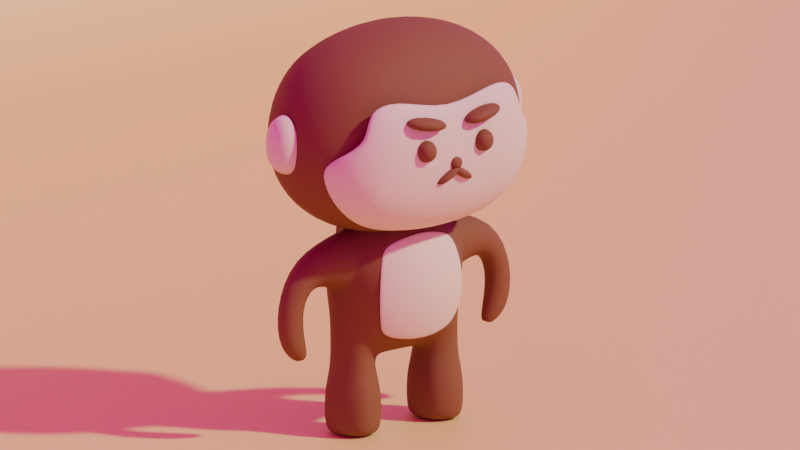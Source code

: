 # Source: mk.blend  (saved by Blender 4.0.36; exported with 4.5.12 LTS)
import bpy
from mathutils import Matrix  # noqa: F401  (used for matrix-valued properties, if any)

bpy.ops.wm.read_factory_settings(use_empty=True)
scene = bpy.context.scene
scene.name = 'Scene'

# ---- collections
col_collection = bpy.data.collections.new('Collection'); scene.collection.children.link(col_collection)

# ---- images (referenced by path relative to the original .blend; pixels are not part of the script)
import os
ASSET_DIR = os.environ.get("B2B_ASSET_DIR", "")  # directory of the original .blend (textures are referenced by path, not embedded)
HERE = os.path.dirname(os.path.abspath(__file__))  # packed textures are extracted next to this script under _unpacked/

def load_image(name, relpath, width, height, colorspace="sRGB"):
    """Load a texture the original file referenced (path relative to the .blend, or extracted next to this script)."""
    p = next((c for c in (os.path.join(HERE, relpath), os.path.join(ASSET_DIR, relpath)) if relpath and os.path.exists(c)), "")
    if p:
        img = bpy.data.images.load(p, check_existing=True)
        img.name = name
    else:  # same state as the original file: an image datablock whose file is absent (Cycles renders it pink)
        img = bpy.data.images.new(name, width, height)
        img.source = "FILE"
        img.filepath = "//" + (relpath or name)
    img.colorspace_settings.name = colorspace
    return img
img_studio_small_09_4k_exr = load_image('studio_small_09_4k.exr', 'studio_small_09_4k.exr', 1024, 1024, 'Linear Rec.709')

# ---- materials (node trees are filled in below, after node groups)
mat_materia = bpy.data.materials.new('Materia')
mat_materia.use_transparent_shadow = False
mat_material = bpy.data.materials.new('Material')
mat_material.alpha_threshold = 0.0
mat_material.use_transparent_shadow = False
mat_material.roughness = 0.5
mat_material.line_color = (0.0, 0.0, 0.0, 1.0)
mat_001 = bpy.data.materials.new('マテリアル.001')
mat_001.use_transparent_shadow = False

# ---- material node trees
mat_materia.use_nodes = True; mat_materia.node_tree.nodes.clear()
_N = mat_materia.node_tree.nodes; _L = mat_materia.node_tree.links
n0 = _N.new('ShaderNodeBsdfPrincipled'); n0.name = 'プリンシプルBSDF'; n0.location = (10, 300)
n0.inputs[0].default_value = (0.2, 0.1014, 0.03, 1.0)
n0.inputs[2].default_value = 0.7
n0.inputs[3].default_value = 1.45
n0.inputs[13].default_value = 0.2
n1 = _N.new('ShaderNodeOutputMaterial'); n1.name = 'マテリアル出力'; n1.location = (300, 300)
_L.new(n0.outputs[0], n1.inputs[0])
n1.is_active_output = True
mat_material.use_nodes = True; mat_material.node_tree.nodes.clear()
_N = mat_material.node_tree.nodes; _L = mat_material.node_tree.links
n0 = _N.new('ShaderNodeOutputMaterial'); n0.name = 'Material Output'; n0.location = (300, 300)
n1 = _N.new('ShaderNodeBsdfPrincipled'); n1.name = 'Principled BSDF'; n1.location = (10, 300)
n1.inputs[0].default_value = (0.8026, 0.719, 0.3819, 1.0)
n1.inputs[2].default_value = 0.7
n1.inputs[3].default_value = 1.45
_L.new(n1.outputs[0], n0.inputs[0])
n0.is_active_output = True
mat_001.use_nodes = True; mat_001.node_tree.nodes.clear()
_N = mat_001.node_tree.nodes; _L = mat_001.node_tree.links
n0 = _N.new('ShaderNodeBsdfPrincipled'); n0.name = 'プリンシプルBSDF'; n0.location = (10, 300)
n0.inputs[0].default_value = (0.8001, 0.6849, 0.1429, 1.0)
n0.inputs[3].default_value = 1.45
n1 = _N.new('ShaderNodeOutputMaterial'); n1.name = 'マテリアル出力'; n1.location = (300, 300)
_L.new(n0.outputs[0], n1.inputs[0])
n1.is_active_output = True

# ---- world
world_world = bpy.data.worlds.new('World'); scene.world = world_world
world_world.use_nodes = True; world_world.node_tree.nodes.clear()
_N = world_world.node_tree.nodes; _L = world_world.node_tree.links
n0 = _N.new('ShaderNodeOutputWorld'); n0.name = 'World Output'; n0.location = (300, 300)
n1 = _N.new('ShaderNodeBackground'); n1.name = 'Background'; n1.location = (10, 300)
n2 = _N.new('ShaderNodeTexEnvironment'); n2.name = '環境テクスチャ'; n2.location = (-280, 280)
n2.image = img_studio_small_09_4k_exr
_L.new(n1.outputs[0], n0.inputs[0])
_L.new(n2.outputs[0], n1.inputs[0])
n0.is_active_output = True
world_world.color = (0.05088, 0.05088, 0.05088)
world_world.use_sun_shadow = False
world_world.sun_shadow_jitter_overblur = 0.0

# ---- cameras
cam_x = bpy.data.cameras.new('カメラ')
cam_x.type = 'ORTHO'

# ---- meshes
me_cube = bpy.data.meshes.new('Cube')
me_cube.from_pydata([(0.5, 0.5, 0.5), (0.5, 0.5, -0.5), (0.5, -0.5, 0.5), (0.5, -0.5, -0.5), (0.2966, 0.5729, -0.5729), (5.588e-09, 0.6096, -0.6096), (0.5729, 0.5729, 0.2966), (0.6096, 0.6096, 1.863e-09), (0.5729, 0.5729, -0.2966), (0.5729, -0.5729, 0.2966), (0.6096, -0.6096, 1.863e-09), (0.5729, -0.5729, -0.2966), (0.2966, -0.5729, 0.5729), (-1.863e-09, -0.6096, 0.6096), (0.5729, 0.2966, 0.5729), (0.6096, -1.863e-09, 0.6096), (0.5729, -0.2966, 0.5729), (-9.313e-10, -0.6096, -0.6096), (0.2966, -0.5729, -0.5729), (1.863e-09, 0.6096, 0.6096), (0.2966, 0.5729, 0.5729), (0.5729, -0.2966, -0.5729), (0.6096, -1.863e-09, -0.6096), (0.5729, 0.2966, -0.5729), (0.3162, 0.3162, 0.729), (5.588e-09, 0.3331, 0.7818), (0.3331, -6.519e-09, 0.7818), (-6.519e-09, 8.382e-09, 0.8395), (0.3162, -0.3162, 0.729), (-1.118e-08, -0.3331, 0.7818), (0.3162, -0.729, -0.3162), (0.3331, -0.7818, -5.588e-09), (0.3162, -0.729, 0.3162), (-1.024e-08, -0.7818, -0.3331), (1.304e-08, -0.8395, 4.657e-09), (9.313e-09, -0.7818, 0.3331), (-7.451e-09, 0.3331, -0.7818), (0.3162, 0.3162, -0.729), (0.0, -5.588e-09, -0.8395), (0.3331, 5.588e-09, -0.7818), (1.49e-08, -0.3331, -0.7818), (0.3162, -0.3162, -0.729), (0.729, 0.3162, -0.3162), (0.7818, 0.3331, -7.451e-09), (0.729, 0.3162, 0.3162), (0.7818, -1.397e-08, -0.3331), (0.8395, 9.313e-09, 0.0), (0.7818, 9.313e-09, 0.3331), (0.729, -0.3162, -0.3162), (0.7818, -0.3331, 1.49e-08), (0.729, -0.3162, 0.3162), (2.142e-08, 0.7818, -0.3331), (1.304e-08, 0.8395, 7.451e-09), (-5.588e-09, 0.7818, 0.3331), (0.3162, 0.729, -0.3162), (0.3331, 0.7818, 1.49e-08), (0.3162, 0.729, 0.3162)], [], [(24, 25, 27, 26), (26, 27, 29, 28), (0, 20, 24, 14), (20, 19, 25, 24), (28, 29, 13, 12), (16, 28, 12, 2), (15, 26, 28, 16), (14, 24, 26, 15), (30, 31, 34, 33), (31, 32, 35, 34), (3, 11, 30, 18), (11, 10, 31, 30), (10, 9, 32, 31), (9, 2, 12, 32), (32, 12, 13, 35), (18, 30, 33, 17), (36, 37, 39, 38), (38, 39, 41, 40), (5, 4, 37, 36), (4, 1, 23, 37), (37, 23, 22, 39), (39, 22, 21, 41), (41, 21, 3, 18), (40, 41, 18, 17), (42, 43, 46, 45), (43, 44, 47, 46), (45, 46, 49, 48), (46, 47, 50, 49), (1, 8, 42, 23), (8, 7, 43, 42), (7, 6, 44, 43), (6, 0, 14, 44), (44, 14, 15, 47), (47, 15, 16, 50), (50, 16, 2, 9), (49, 50, 9, 10), (48, 49, 10, 11), (21, 48, 11, 3), (22, 45, 48, 21), (23, 42, 45, 22), (51, 52, 55, 54), (52, 53, 56, 55), (53, 19, 20, 56), (56, 20, 0, 6), (55, 56, 6, 7), (54, 55, 7, 8), (4, 54, 8, 1), (5, 51, 54, 4)])
me_cube.polygons.foreach_set('use_smooth', [True] * 48)
_uv = me_cube.uv_layers.new(name='UVMap')
_uv.uv.foreach_set('vector', [0.6875, 0.5625, 0.75, 0.5625, 0.75, 0.625, 0.6875, 0.625, 0.6875, 0.625, 0.75, 0.625, 0.75, 0.6875, 0.6875, 0.6875, 0.625, 0.5, 0.6875, 0.5, 0.6875, 0.5625, 0.625, 0.5625, 0.6875, 0.5, 0.75, 0.5, 0.75, 0.5625, 0.6875, 0.5625, 0.6875, 0.6875, 0.75, 0.6875, 0.75, 0.75, 0.6875, 0.75, 0.625, 0.6875, 0.6875, 0.6875, 0.6875, 0.75, 0.625, 0.75, 0.625, 0.625, 0.6875, 0.625, 0.6875, 0.6875, 0.625, 0.6875, 0.625, 0.5625, 0.6875, 0.5625, 0.6875, 0.625, 0.625, 0.625, 0.4375, 0.8125, 0.5, 0.8125, 0.5, 0.875, 0.4375, 0.875, 0.5, 0.8125, 0.5625, 0.8125, 0.5625, 0.875, 0.5, 0.875, 0.375, 0.75, 0.4375, 0.75, 0.4375, 0.8125, 0.375, 0.8125, 0.4375, 0.75, 0.5, 0.75, 0.5, 0.8125, 0.4375, 0.8125, 0.5, 0.75, 0.5625, 0.75, 0.5625, 0.8125, 0.5, 0.8125, 0.5625, 0.75, 0.625, 0.75, 0.625, 0.8125, 0.5625, 0.8125, 0.5625, 0.8125, 0.625, 0.8125, 0.625, 0.875, 0.5625, 0.875, 0.375, 0.8125, 0.4375, 0.8125, 0.4375, 0.875, 0.375, 0.875, 0.25, 0.5625, 0.3125, 0.5625, 0.3125, 0.625, 0.25, 0.625, 0.25, 0.625, 0.3125, 0.625, 0.3125, 0.6875, 0.25, 0.6875, 0.25, 0.5, 0.3125, 0.5, 0.3125, 0.5625, 0.25, 0.5625, 0.3125, 0.5, 0.375, 0.5, 0.375, 0.5625, 0.3125, 0.5625, 0.3125, 0.5625, 0.375, 0.5625, 0.375, 0.625, 0.3125, 0.625, 0.3125, 0.625, 0.375, 0.625, 0.375, 0.6875, 0.3125, 0.6875, 0.3125, 0.6875, 0.375, 0.6875, 0.375, 0.75, 0.3125, 0.75, 0.25, 0.6875, 0.3125, 0.6875, 0.3125, 0.75, 0.25, 0.75, 0.4375, 0.5625, 0.5, 0.5625, 0.5, 0.625, 0.4375, 0.625, 0.5, 0.5625, 0.5625, 0.5625, 0.5625, 0.625, 0.5, 0.625, 0.4375, 0.625, 0.5, 0.625, 0.5, 0.6875, 0.4375, 0.6875, 0.5, 0.625, 0.5625, 0.625, 0.5625, 0.6875, 0.5, 0.6875, 0.375, 0.5, 0.4375, 0.5, 0.4375, 0.5625, 0.375, 0.5625, 0.4375, 0.5, 0.5, 0.5, 0.5, 0.5625, 0.4375, 0.5625, 0.5, 0.5, 0.5625, 0.5, 0.5625, 0.5625, 0.5, 0.5625, 0.5625, 0.5, 0.625, 0.5, 0.625, 0.5625, 0.5625, 0.5625, 0.5625, 0.5625, 0.625, 0.5625, 0.625, 0.625, 0.5625, 0.625, 0.5625, 0.625, 0.625, 0.625, 0.625, 0.6875, 0.5625, 0.6875, 0.5625, 0.6875, 0.625, 0.6875, 0.625, 0.75, 0.5625, 0.75, 0.5, 0.6875, 0.5625, 0.6875, 0.5625, 0.75, 0.5, 0.75, 0.4375, 0.6875, 0.5, 0.6875, 0.5, 0.75, 0.4375, 0.75, 0.375, 0.6875, 0.4375, 0.6875, 0.4375, 0.75, 0.375, 0.75, 0.375, 0.625, 0.4375, 0.625, 0.4375, 0.6875, 0.375, 0.6875, 0.375, 0.5625, 0.4375, 0.5625, 0.4375, 0.625, 0.375, 0.625, 0.4375, 0.375, 0.5, 0.375, 0.5, 0.4375, 0.4375, 0.4375, 0.5, 0.375, 0.5625, 0.375, 0.5625, 0.4375, 0.5, 0.4375, 0.5625, 0.375, 0.625, 0.375, 0.625, 0.4375, 0.5625, 0.4375, 0.5625, 0.4375, 0.625, 0.4375, 0.625, 0.5, 0.5625, 0.5, 0.5, 0.4375, 0.5625, 0.4375, 0.5625, 0.5, 0.5, 0.5, 0.4375, 0.4375, 0.5, 0.4375, 0.5, 0.5, 0.4375, 0.5, 0.375, 0.4375, 0.4375, 0.4375, 0.4375, 0.5, 0.375, 0.5, 0.375, 0.375, 0.4375, 0.375, 0.4375, 0.4375, 0.375, 0.4375])
me_cube.materials.append(mat_materia)
me_cube.use_mirror_vertex_groups = False
me_cube.update()
me_cube_001 = bpy.data.meshes.new('Cube.001')
me_cube_001.from_pydata([(0.5, 0.5, 0.5081), (0.5, 0.5, -0.5), (0.5, -0.5, 0.5081), (0.5, -0.5, -0.5), (0.001373, 1.953e-07, 0.9917), (0.2966, 0.5729, -0.5729), (5.588e-09, 0.6096, -0.6096), (0.5729, 0.5729, 0.2966), (0.6096, 0.6096, 1.863e-09), (0.5729, 0.5729, -0.2966), (0.5729, -0.5729, 0.2966), (0.6096, -0.6096, 1.863e-09), (0.5729, -0.5729, -0.2966), (0.2966, -0.5729, 0.5946), (-1.863e-09, -0.6096, 0.6406), (0.5862, 0.2661, 0.5651), (0.5982, -1.248e-09, 0.6815), (0.5862, -0.2661, 0.5651), (-9.313e-10, -0.6096, -0.6096), (0.2966, -0.5729, -0.5729), (1.863e-09, 0.6096, 0.6406), (0.2966, 0.5729, 0.5946), (0.6068, -0.3665, -0.63), (0.6068, 0.3665, -0.63), (0.3162, 0.3162, 0.8067), (5.588e-09, 0.3331, 0.8909), (0.3331, -6.519e-09, 0.8909), (-6.519e-09, 8.382e-09, 0.9981), (0.3162, -0.3162, 0.8067), (-1.118e-08, -0.3331, 0.8909), (0.3162, -0.729, -0.3162), (0.3331, -0.7818, -5.588e-09), (0.3162, -0.729, 0.3162), (-1.024e-08, -0.7818, -0.3331), (1.304e-08, -0.8395, 4.657e-09), (9.313e-09, -0.7818, 0.3331), (-7.451e-09, 0.3331, -0.7818), (0.3756, 0.2712, -0.7529), (0.0, -5.588e-09, -0.8395), (0.3256, 1.612e-08, -0.8711), (1.49e-08, -0.3331, -0.7818), (0.3756, -0.2712, -0.7529), (0.7297, 0.2712, -0.3988), (0.7693, 0.2806, 0.04853), (0.735, 0.3863, 0.318), (0.8479, -6.65e-09, -0.3488), (0.8602, 1.175e-08, -0.04641), (0.7297, -0.2712, -0.3988), (0.7693, -0.2806, 0.04853), (0.735, -0.3863, 0.318), (2.142e-08, 0.7818, -0.3331), (1.304e-08, 0.8395, 7.451e-09), (-5.588e-09, 0.7818, 0.3331), (0.3162, 0.729, -0.3162), (0.3331, 0.7818, 1.49e-08), (0.3162, 0.729, 0.3162), (0.6068, -0.3665, -0.9227), (0.6068, 0.3665, -0.9227), (0.3756, 0.2712, -0.9227), (0.3256, 1.612e-08, -0.9227), (0.3756, -0.2712, -0.9227), (0.7297, 0.2712, -0.9227), (0.8479, -6.65e-09, -0.9227), (0.7297, -0.2712, -0.9227), (0.6111, -0.4156, -1.077), (0.6111, 0.4156, -1.077), (0.3489, 0.3075, -1.077), (0.2922, 1.828e-08, -1.077), (0.3489, -0.3075, -1.077), (0.7505, 0.3075, -1.077), (0.8846, -7.542e-09, -1.077), (0.7505, -0.3075, -1.077), (0.6158, -0.4686, -1.267), (0.6158, 0.4686, -1.267), (0.3201, 0.3468, -1.267), (0.2562, 2.061e-08, -1.267), (0.3201, -0.3468, -1.267), (0.7729, 0.3468, -1.267), (0.9241, -8.503e-09, -1.267), (0.7729, -0.3468, -1.267), (0.6158, -0.4686, -1.677), (0.6158, 0.4686, -1.677), (0.3201, 0.3468, -1.677), (0.2562, 2.061e-08, -1.677), (0.3201, -0.3468, -1.677), (0.7729, 0.3468, -1.677), (0.9241, -8.503e-09, -1.677), (0.7729, -0.3468, -1.677), (0.6002, -0.2908, -1.677), (0.6002, 0.2908, -1.677), (0.4167, 0.2152, -1.677), (0.3771, 1.279e-08, -1.677), (0.4167, -0.2152, -1.677), (0.6977, 0.2152, -1.677), (0.7915, -5.277e-09, -1.677), (0.6977, -0.2152, -1.677), (0.5747, -9.313e-10, -1.677), (0.5862, 0.2661, 0.5651), (0.5982, -1.248e-09, 0.6815), (0.5862, -0.2661, 0.5651), (0.7693, 0.2806, 0.04853), (0.735, 0.3863, 0.318), (0.8602, 1.175e-08, -0.04641), (0.7693, -0.2806, 0.04853), (0.735, -0.3863, 0.318), (1.338, 0.148, 0.4199), (1.392, 5.602e-09, 0.4565), (1.338, -0.148, 0.4199), (1.184, 0.1561, 0.1571), (1.286, 0.2149, 0.2681), (1.176, 7.311e-09, 0.08436), (1.184, -0.1561, 0.1571), (1.286, -0.2149, 0.2681), (1.584, 0.1197, -0.1502), (1.633, 1.049e-07, -0.1704), (1.584, -0.1197, -0.1502), (1.338, 0.1262, -0.1624), (1.458, 0.1738, -0.1824), (1.285, 5.872e-08, -0.1894), (1.338, -0.1262, -0.1624), (1.458, -0.1738, -0.1824), (1.527, 0.1197, -0.5904), (1.563, 1.823e-07, -0.6288), (1.527, -0.1197, -0.5904), (1.298, 0.1262, -0.5004), (1.4, 0.1738, -0.5682), (1.239, 1.117e-07, -0.5033), (1.298, -0.1262, -0.5004), (1.4, -0.1738, -0.5682), (1.333, 0.0591, -0.7602), (1.35, 1.881e-07, -0.7791), (1.333, -0.0591, -0.7602), (1.219, 0.06232, -0.7158), (1.269, 0.0858, -0.7492), (1.19, 1.533e-07, -0.7172), (1.219, -0.06232, -0.7158), (1.269, -0.0858, -0.7492), (1.273, 1.63e-07, -0.7433)], [], [(24, 25, 27, 26), (26, 27, 29, 28), (0, 21, 24, 15), (21, 20, 25, 24), (28, 29, 14, 13), (17, 28, 13, 2), (16, 26, 28, 17), (15, 24, 26, 16), (30, 31, 34, 33), (31, 32, 35, 34), (3, 12, 30, 19), (12, 11, 31, 30), (11, 10, 32, 31), (10, 2, 13, 32), (32, 13, 14, 35), (19, 30, 33, 18), (36, 37, 39, 38), (38, 39, 41, 40), (6, 5, 37, 36), (5, 1, 23, 37), (41, 22, 3, 19), (40, 41, 19, 18), (42, 43, 46, 45), (45, 46, 48, 47), (1, 9, 42, 23), (9, 8, 43, 42), (8, 7, 44, 43), (7, 0, 15, 44), (49, 17, 2, 10), (48, 49, 10, 11), (47, 48, 11, 12), (22, 47, 12, 3), (50, 51, 54, 53), (51, 52, 55, 54), (52, 20, 21, 55), (55, 21, 0, 7), (54, 55, 7, 8), (53, 54, 8, 9), (5, 53, 9, 1), (6, 50, 53, 5), (42, 45, 62, 61), (23, 42, 61, 57), (39, 37, 58, 59), (45, 47, 63, 62), (37, 23, 57, 58), (41, 39, 59, 60), (47, 22, 56, 63), (22, 41, 60, 56), (59, 58, 66, 67), (57, 61, 69, 65), (62, 63, 71, 70), (56, 60, 68, 64), (60, 59, 67, 68), (63, 56, 64, 71), (61, 62, 70, 69), (58, 57, 65, 66), (71, 64, 72, 79), (69, 70, 78, 77), (66, 65, 73, 74), (67, 66, 74, 75), (65, 69, 77, 73), (70, 71, 79, 78), (64, 68, 76, 72), (68, 67, 75, 76), (76, 75, 83, 84), (79, 72, 80, 87), (77, 78, 86, 85), (74, 73, 81, 82), (75, 74, 82, 83), (73, 77, 85, 81), (78, 79, 87, 86), (72, 76, 84, 80), (81, 85, 93, 89), (86, 87, 95, 94), (80, 84, 92, 88), (84, 83, 91, 92), (87, 80, 88, 95), (85, 86, 94, 93), (82, 81, 89, 90), (83, 82, 90, 91), (90, 89, 96), (91, 90, 96), (89, 93, 96), (94, 95, 96), (88, 92, 96), (92, 91, 96), (95, 88, 96), (93, 94, 96), (49, 48, 103, 104), (48, 46, 102, 103), (16, 17, 99, 98), (17, 49, 104, 99), (15, 16, 98, 97), (46, 43, 100, 102), (44, 15, 97, 101), (43, 44, 101, 100), (99, 104, 112, 107), (104, 103, 111, 112), (102, 100, 108, 110), (98, 99, 107, 106), (101, 97, 105, 109), (103, 102, 110, 111), (100, 101, 109, 108), (97, 98, 106, 105), (106, 107, 115, 114), (109, 105, 113, 117), (111, 110, 118, 119), (108, 109, 117, 116), (105, 106, 114, 113), (107, 112, 120, 115), (112, 111, 119, 120), (110, 108, 116, 118), (115, 120, 128, 123), (120, 119, 127, 128), (118, 116, 124, 126), (114, 115, 123, 122), (117, 113, 121, 125), (119, 118, 126, 127), (116, 117, 125, 124), (113, 114, 122, 121), (124, 125, 133, 132), (121, 122, 130, 129), (123, 128, 136, 131), (128, 127, 135, 136), (126, 124, 132, 134), (122, 123, 131, 130), (125, 121, 129, 133), (127, 126, 134, 135), (133, 129, 137), (135, 134, 137), (132, 133, 137), (129, 130, 137), (131, 136, 137), (136, 135, 137), (134, 132, 137), (130, 131, 137)])
me_cube_001.polygons.foreach_set('use_smooth', [True] * 136)
_uv = me_cube_001.uv_layers.new(name='UVMap')
_uv.uv.foreach_set('vector', [0.6875, 0.5625, 0.75, 0.5625, 0.75, 0.625, 0.6875, 0.625, 0.6875, 0.625, 0.75, 0.625, 0.75, 0.6875, 0.6875, 0.6875, 0.625, 0.5, 0.6875, 0.5, 0.6875, 0.5625, 0.625, 0.5625, 0.6875, 0.5, 0.75, 0.5, 0.75, 0.5625, 0.6875, 0.5625, 0.6875, 0.6875, 0.75, 0.6875, 0.75, 0.75, 0.6875, 0.75, 0.625, 0.6875, 0.6875, 0.6875, 0.6875, 0.75, 0.625, 0.75, 0.625, 0.625, 0.6875, 0.625, 0.6875, 0.6875, 0.625, 0.6875, 0.625, 0.5625, 0.6875, 0.5625, 0.6875, 0.625, 0.625, 0.625, 0.4375, 0.8125, 0.5, 0.8125, 0.5, 0.875, 0.4375, 0.875, 0.5, 0.8125, 0.5625, 0.8125, 0.5625, 0.875, 0.5, 0.875, 0.375, 0.75, 0.4375, 0.75, 0.4375, 0.8125, 0.375, 0.8125, 0.4375, 0.75, 0.5, 0.75, 0.5, 0.8125, 0.4375, 0.8125, 0.5, 0.75, 0.5625, 0.75, 0.5625, 0.8125, 0.5, 0.8125, 0.5625, 0.75, 0.625, 0.75, 0.625, 0.8125, 0.5625, 0.8125, 0.5625, 0.8125, 0.625, 0.8125, 0.625, 0.875, 0.5625, 0.875, 0.375, 0.8125, 0.4375, 0.8125, 0.4375, 0.875, 0.375, 0.875, 0.25, 0.5625, 0.3125, 0.5625, 0.3125, 0.625, 0.25, 0.625, 0.25, 0.625, 0.3125, 0.625, 0.3125, 0.6875, 0.25, 0.6875, 0.25, 0.5, 0.3125, 0.5, 0.3125, 0.5625, 0.25, 0.5625, 0.3125, 0.5, 0.375, 0.5, 0.375, 0.5625, 0.3125, 0.5625, 0.3125, 0.6875, 0.375, 0.6875, 0.375, 0.75, 0.3125, 0.75, 0.25, 0.6875, 0.3125, 0.6875, 0.3125, 0.75, 0.25, 0.75, 0.4375, 0.5625, 0.5, 0.5625, 0.5, 0.625, 0.4375, 0.625, 0.4375, 0.625, 0.5, 0.625, 0.5, 0.6875, 0.4375, 0.6875, 0.375, 0.5, 0.4375, 0.5, 0.4375, 0.5625, 0.375, 0.5625, 0.4375, 0.5, 0.5, 0.5, 0.5, 0.5625, 0.4375, 0.5625, 0.5, 0.5, 0.5625, 0.5, 0.5625, 0.5625, 0.5, 0.5625, 0.5625, 0.5, 0.625, 0.5, 0.625, 0.5625, 0.5625, 0.5625, 0.5625, 0.6875, 0.625, 0.6875, 0.625, 0.75, 0.5625, 0.75, 0.5, 0.6875, 0.5625, 0.6875, 0.5625, 0.75, 0.5, 0.75, 0.4375, 0.6875, 0.5, 0.6875, 0.5, 0.75, 0.4375, 0.75, 0.375, 0.6875, 0.4375, 0.6875, 0.4375, 0.75, 0.375, 0.75, 0.4375, 0.375, 0.5, 0.375, 0.5, 0.4375, 0.4375, 0.4375, 0.5, 0.375, 0.5625, 0.375, 0.5625, 0.4375, 0.5, 0.4375, 0.5625, 0.375, 0.625, 0.375, 0.625, 0.4375, 0.5625, 0.4375, 0.5625, 0.4375, 0.625, 0.4375, 0.625, 0.5, 0.5625, 0.5, 0.5, 0.4375, 0.5625, 0.4375, 0.5625, 0.5, 0.5, 0.5, 0.4375, 0.4375, 0.5, 0.4375, 0.5, 0.5, 0.4375, 0.5, 0.375, 0.4375, 0.4375, 0.4375, 0.4375, 0.5, 0.375, 0.5, 0.375, 0.375, 0.4375, 0.375, 0.4375, 0.4375, 0.375, 0.4375, 0.4375, 0.5625, 0.4375, 0.625, 0.4375, 0.625, 0.4375, 0.5625, 0.375, 0.5625, 0.4375, 0.5625, 0.4375, 0.5625, 0.375, 0.5625, 0.3125, 0.625, 0.3125, 0.5625, 0.3125, 0.5625, 0.3125, 0.625, 0.4375, 0.625, 0.4375, 0.6875, 0.4375, 0.6875, 0.4375, 0.625, 0.3125, 0.5625, 0.375, 0.5625, 0.375, 0.5625, 0.3125, 0.5625, 0.3125, 0.6875, 0.3125, 0.625, 0.3125, 0.625, 0.3125, 0.6875, 0.4375, 0.6875, 0.375, 0.6875, 0.375, 0.6875, 0.4375, 0.6875, 0.375, 0.6875, 0.3125, 0.6875, 0.3125, 0.6875, 0.375, 0.6875, 0.3125, 0.625, 0.3125, 0.5625, 0.3125, 0.5625, 0.3125, 0.625, 0.375, 0.5625, 0.4375, 0.5625, 0.4375, 0.5625, 0.375, 0.5625, 0.4375, 0.625, 0.4375, 0.6875, 0.4375, 0.6875, 0.4375, 0.625, 0.375, 0.6875, 0.3125, 0.6875, 0.3125, 0.6875, 0.375, 0.6875, 0.3125, 0.6875, 0.3125, 0.625, 0.3125, 0.625, 0.3125, 0.6875, 0.4375, 0.6875, 0.375, 0.6875, 0.375, 0.6875, 0.4375, 0.6875, 0.4375, 0.5625, 0.4375, 0.625, 0.4375, 0.625, 0.4375, 0.5625, 0.3125, 0.5625, 0.375, 0.5625, 0.375, 0.5625, 0.3125, 0.5625, 0.4375, 0.6875, 0.375, 0.6875, 0.375, 0.6875, 0.4375, 0.6875, 0.4375, 0.5625, 0.4375, 0.625, 0.4375, 0.625, 0.4375, 0.5625, 0.3125, 0.5625, 0.375, 0.5625, 0.375, 0.5625, 0.3125, 0.5625, 0.3125, 0.625, 0.3125, 0.5625, 0.3125, 0.5625, 0.3125, 0.625, 0.375, 0.5625, 0.4375, 0.5625, 0.4375, 0.5625, 0.375, 0.5625, 0.4375, 0.625, 0.4375, 0.6875, 0.4375, 0.6875, 0.4375, 0.625, 0.375, 0.6875, 0.3125, 0.6875, 0.3125, 0.6875, 0.375, 0.6875, 0.3125, 0.6875, 0.3125, 0.625, 0.3125, 0.625, 0.3125, 0.6875, 0.3125, 0.6875, 0.3125, 0.625, 0.3125, 0.625, 0.3125, 0.6875, 0.4375, 0.6875, 0.375, 0.6875, 0.375, 0.6875, 0.4375, 0.6875, 0.4375, 0.5625, 0.4375, 0.625, 0.4375, 0.625, 0.4375, 0.5625, 0.3125, 0.5625, 0.375, 0.5625, 0.375, 0.5625, 0.3125, 0.5625, 0.3125, 0.625, 0.3125, 0.5625, 0.3125, 0.5625, 0.3125, 0.625, 0.375, 0.5625, 0.4375, 0.5625, 0.4375, 0.5625, 0.375, 0.5625, 0.4375, 0.625, 0.4375, 0.6875, 0.4375, 0.6875, 0.4375, 0.625, 0.375, 0.6875, 0.3125, 0.6875, 0.3125, 0.6875, 0.375, 0.6875, 0.375, 0.5625, 0.4375, 0.5625, 0.4375, 0.5625, 0.375, 0.5625, 0.4375, 0.625, 0.4375, 0.6875, 0.4375, 0.6875, 0.4375, 0.625, 0.375, 0.6875, 0.3125, 0.6875, 0.3125, 0.6875, 0.375, 0.6875, 0.3125, 0.6875, 0.3125, 0.625, 0.3125, 0.625, 0.3125, 0.6875, 0.4375, 0.6875, 0.375, 0.6875, 0.375, 0.6875, 0.4375, 0.6875, 0.4375, 0.5625, 0.4375, 0.625, 0.4375, 0.625, 0.4375, 0.5625, 0.3125, 0.5625, 0.375, 0.5625, 0.375, 0.5625, 0.3125, 0.5625, 0.3125, 0.625, 0.3125, 0.5625, 0.3125, 0.5625, 0.3125, 0.625, 0.3125, 0.5625, 0.375, 0.5625, 0.3125, 0.5625, 0.3125, 0.625, 0.3125, 0.5625, 0.3125, 0.625, 0.375, 0.5625, 0.4375, 0.5625, 0.375, 0.5625, 0.4375, 0.625, 0.4375, 0.6875, 0.4375, 0.625, 0.375, 0.6875, 0.3125, 0.6875, 0.375, 0.6875, 0.3125, 0.6875, 0.3125, 0.625, 0.3125, 0.6875, 0.4375, 0.6875, 0.375, 0.6875, 0.4375, 0.6875, 0.4375, 0.5625, 0.4375, 0.625, 0.4375, 0.5625, 0.5625, 0.6875, 0.5, 0.6875, 0.5, 0.6875, 0.5625, 0.6875, 0.5, 0.6875, 0.5, 0.625, 0.5, 0.625, 0.5, 0.6875, 0.625, 0.625, 0.625, 0.6875, 0.625, 0.6875, 0.625, 0.625, 0.625, 0.6875, 0.5625, 0.6875, 0.5625, 0.6875, 0.625, 0.6875, 0.625, 0.5625, 0.625, 0.625, 0.625, 0.625, 0.625, 0.5625, 0.5, 0.625, 0.5, 0.5625, 0.5, 0.5625, 0.5, 0.625, 0.5625, 0.5625, 0.625, 0.5625, 0.625, 0.5625, 0.5625, 0.5625, 0.5, 0.5625, 0.5625, 0.5625, 0.5625, 0.5625, 0.5, 0.5625, 0.625, 0.6875, 0.5625, 0.6875, 0.5625, 0.6875, 0.625, 0.6875, 0.5625, 0.6875, 0.5, 0.6875, 0.5, 0.6875, 0.5625, 0.6875, 0.5, 0.625, 0.5, 0.5625, 0.5, 0.5625, 0.5, 0.625, 0.625, 0.625, 0.625, 0.6875, 0.625, 0.6875, 0.625, 0.625, 0.5625, 0.5625, 0.625, 0.5625, 0.625, 0.5625, 0.5625, 0.5625, 0.5, 0.6875, 0.5, 0.625, 0.5, 0.625, 0.5, 0.6875, 0.5, 0.5625, 0.5625, 0.5625, 0.5625, 0.5625, 0.5, 0.5625, 0.625, 0.5625, 0.625, 0.625, 0.625, 0.625, 0.625, 0.5625, 0.625, 0.625, 0.625, 0.6875, 0.625, 0.6875, 0.625, 0.625, 0.5625, 0.5625, 0.625, 0.5625, 0.625, 0.5625, 0.5625, 0.5625, 0.5, 0.6875, 0.5, 0.625, 0.5, 0.625, 0.5, 0.6875, 0.5, 0.5625, 0.5625, 0.5625, 0.5625, 0.5625, 0.5, 0.5625, 0.625, 0.5625, 0.625, 0.625, 0.625, 0.625, 0.625, 0.5625, 0.625, 0.6875, 0.5625, 0.6875, 0.5625, 0.6875, 0.625, 0.6875, 0.5625, 0.6875, 0.5, 0.6875, 0.5, 0.6875, 0.5625, 0.6875, 0.5, 0.625, 0.5, 0.5625, 0.5, 0.5625, 0.5, 0.625, 0.625, 0.6875, 0.5625, 0.6875, 0.5625, 0.6875, 0.625, 0.6875, 0.5625, 0.6875, 0.5, 0.6875, 0.5, 0.6875, 0.5625, 0.6875, 0.5, 0.625, 0.5, 0.5625, 0.5, 0.5625, 0.5, 0.625, 0.625, 0.625, 0.625, 0.6875, 0.625, 0.6875, 0.625, 0.625, 0.5625, 0.5625, 0.625, 0.5625, 0.625, 0.5625, 0.5625, 0.5625, 0.5, 0.6875, 0.5, 0.625, 0.5, 0.625, 0.5, 0.6875, 0.5, 0.5625, 0.5625, 0.5625, 0.5625, 0.5625, 0.5, 0.5625, 0.625, 0.5625, 0.625, 0.625, 0.625, 0.625, 0.625, 0.5625, 0.5, 0.5625, 0.5625, 0.5625, 0.5625, 0.5625, 0.5, 0.5625, 0.625, 0.5625, 0.625, 0.625, 0.625, 0.625, 0.625, 0.5625, 0.625, 0.6875, 0.5625, 0.6875, 0.5625, 0.6875, 0.625, 0.6875, 0.5625, 0.6875, 0.5, 0.6875, 0.5, 0.6875, 0.5625, 0.6875, 0.5, 0.625, 0.5, 0.5625, 0.5, 0.5625, 0.5, 0.625, 0.625, 0.625, 0.625, 0.6875, 0.625, 0.6875, 0.625, 0.625, 0.5625, 0.5625, 0.625, 0.5625, 0.625, 0.5625, 0.5625, 0.5625, 0.5, 0.6875, 0.5, 0.625, 0.5, 0.625, 0.5, 0.6875, 0.5625, 0.5625, 0.625, 0.5625, 0.5625, 0.5625, 0.5, 0.6875, 0.5, 0.625, 0.5, 0.6875, 0.5, 0.5625, 0.5625, 0.5625, 0.5, 0.5625, 0.625, 0.5625, 0.625, 0.625, 0.625, 0.5625, 0.625, 0.6875, 0.5625, 0.6875, 0.625, 0.6875, 0.5625, 0.6875, 0.5, 0.6875, 0.5625, 0.6875, 0.5, 0.625, 0.5, 0.5625, 0.5, 0.625, 0.625, 0.625, 0.625, 0.6875, 0.625, 0.625])
me_cube_001.materials.append(mat_materia)
me_cube_001.use_mirror_vertex_groups = False
me_cube_001.update()
me_cube_002 = bpy.data.meshes.new('Cube.002')
me_cube_002.from_pydata([(0.4653, -0.5031, 0.4821), (0.4835, -0.5015, -0.5124), (0.5396, -0.5759, 0.2717), (0.5811, -0.6121, -0.02134), (0.5512, -0.5749, -0.3129), (0.2633, -0.5759, 0.5696), (0.0, -0.6121, 0.6192), (0.0, -0.6105, -0.6176), (0.2826, -0.5742, -0.5834), (0.2959, -0.7308, -0.3314), (0.3058, -0.7843, -0.02048), (0.284, -0.7319, 0.292), (0.0, -0.7833, -0.3456), (0.0, -0.8416, -0.0172), (0.0, -0.7843, 0.3126)], [], [(9, 10, 13, 12), (10, 11, 14, 13), (1, 4, 9, 8), (4, 3, 10, 9), (3, 2, 11, 10), (2, 0, 5, 11), (11, 5, 6, 14), (8, 9, 12, 7)])
me_cube_002.polygons.foreach_set('use_smooth', [True] * 8)
_uv = me_cube_002.uv_layers.new(name='UVMap')
_uv.uv.foreach_set('vector', [0.4375, 0.8125, 0.5, 0.8125, 0.5, 0.875, 0.4375, 0.875, 0.5, 0.8125, 0.5625, 0.8125, 0.5625, 0.875, 0.5, 0.875, 0.375, 0.75, 0.4375, 0.75, 0.4375, 0.8125, 0.375, 0.8125, 0.4375, 0.75, 0.5, 0.75, 0.5, 0.8125, 0.4375, 0.8125, 0.5, 0.75, 0.5625, 0.75, 0.5625, 0.8125, 0.5, 0.8125, 0.5625, 0.75, 0.625, 0.75, 0.625, 0.8125, 0.5625, 0.8125, 0.5625, 0.8125, 0.625, 0.8125, 0.625, 0.875, 0.5625, 0.875, 0.375, 0.8125, 0.4375, 0.8125, 0.4375, 0.875, 0.375, 0.875])
me_cube_002.materials.append(mat_material)
me_cube_002.use_mirror_vertex_groups = False
me_cube_002.update()
me_cube_003 = bpy.data.meshes.new('Cube.003')
me_cube_003.from_pydata([(0.6217, -0.5274, -0.0008965), (0.5902, -0.5623, -0.233), (0.6561, -0.333, -0.1037), (0.6217, -0.3802, -0.3267), (0.3442, -0.6209, -0.5289), (0.0, -0.6383, -0.593), (0.3543, -0.4439, -0.6199), (0.0, -0.4521, -0.661), (0.0, -0.7419, 0.2419), (0.0, -0.8229, 0.03054), (0.0, -0.8365, -0.2236), (0.3442, -0.7135, 0.4111), (0.3543, -0.7892, 0.1884), (0.3442, -0.8032, -0.09795), (0.519, -0.4195, -0.5073), (0.4972, -0.5874, -0.419), (0.3326, -0.7486, -0.3549), (0.0, -0.7752, -0.4483), (0.4972, -0.7094, -0.1304), (0.519, -0.6887, 0.1159), (0.4972, -0.6252, 0.3289), (0.4537, -0.6957, -0.3114)], [], [(14, 3, 1, 15), (15, 1, 18, 21), (1, 0, 19, 18), (3, 2, 0, 1), (5, 4, 16, 17), (4, 15, 21, 16), (6, 14, 15, 4), (7, 6, 4, 5), (16, 13, 10, 17), (19, 20, 11, 12), (18, 19, 12, 13), (21, 18, 13, 16), (12, 11, 8, 9), (13, 12, 9, 10)])
me_cube_003.polygons.foreach_set('use_smooth', [True] * 14)
_uv = me_cube_003.uv_layers.new(name='UVMap')
_uv.uv.foreach_set('vector', [0.375, 0.625, 0.4375, 0.625, 0.4375, 0.6875, 0.375, 0.6875, 0.375, 0.6875, 0.4375, 0.6875, 0.4375, 0.75, 0.375, 0.75, 0.4375, 0.6875, 0.5, 0.6875, 0.5, 0.75, 0.4375, 0.75, 0.4375, 0.625, 0.5, 0.625, 0.5, 0.6875, 0.4375, 0.6875, 0.25, 0.6875, 0.3125, 0.6875, 0.3125, 0.75, 0.25, 0.75, 0.3125, 0.6875, 0.375, 0.6875, 0.375, 0.75, 0.3125, 0.75, 0.3125, 0.625, 0.375, 0.625, 0.375, 0.6875, 0.3125, 0.6875, 0.25, 0.625, 0.3125, 0.625, 0.3125, 0.6875, 0.25, 0.6875, 0.375, 0.8125, 0.4375, 0.8125, 0.4375, 0.875, 0.375, 0.875, 0.5, 0.75, 0.5625, 0.75, 0.5625, 0.8125, 0.5, 0.8125, 0.4375, 0.75, 0.5, 0.75, 0.5, 0.8125, 0.4375, 0.8125, 0.375, 0.75, 0.4375, 0.75, 0.4375, 0.8125, 0.375, 0.8125, 0.5, 0.8125, 0.5625, 0.8125, 0.5625, 0.875, 0.5, 0.875, 0.4375, 0.8125, 0.5, 0.8125, 0.5, 0.875, 0.4375, 0.875])
me_cube_003.materials.append(mat_material)
me_cube_003.use_mirror_vertex_groups = False
me_cube_003.update()
me_cube_009 = bpy.data.meshes.new('Cube.009')
me_cube_009.from_pydata([(0.5, 0.5, 0.5), (0.5, 0.5, -0.5), (0.5, -0.5, 0.5), (0.5, -0.5, -0.5), (0.2966, 0.5729, -0.5729), (5.588e-09, 0.6096, -0.6096), (0.5729, 0.5729, 0.2966), (0.6096, 0.6096, 1.863e-09), (0.5729, 0.5729, -0.2966), (0.5729, -0.5729, 0.2966), (0.6096, -0.6096, 1.863e-09), (0.5729, -0.5729, -0.2966), (0.2966, -0.5729, 0.5729), (-1.863e-09, -0.6096, 0.6096), (0.5729, 0.2966, 0.5729), (0.6096, -1.863e-09, 0.6096), (0.5729, -0.2966, 0.5729), (-9.313e-10, -0.6096, -0.6096), (0.2966, -0.5729, -0.5729), (1.863e-09, 0.6096, 0.6096), (0.2966, 0.5729, 0.5729), (0.5729, -0.2966, -0.5729), (0.6096, -1.863e-09, -0.6096), (0.5729, 0.2966, -0.5729), (0.3162, 0.3162, 0.729), (5.588e-09, 0.3331, 0.7818), (0.3331, -6.519e-09, 0.7818), (-6.519e-09, 8.382e-09, 0.8395), (0.3162, -0.3162, 0.729), (-1.118e-08, -0.3331, 0.7818), (0.3162, -0.729, -0.3162), (0.3331, -0.7818, -5.588e-09), (0.3162, -0.729, 0.3162), (-1.024e-08, -0.7818, -0.3331), (1.304e-08, -0.8395, 4.657e-09), (9.313e-09, -0.7818, 0.3331), (-7.451e-09, 0.3331, -0.7818), (0.3162, 0.3162, -0.729), (0.0, -5.588e-09, -0.8395), (0.3331, 5.588e-09, -0.7818), (1.49e-08, -0.3331, -0.7818), (0.3162, -0.3162, -0.729), (0.729, 0.3162, -0.3162), (0.7818, 0.3331, -7.451e-09), (0.729, 0.3162, 0.3162), (0.7818, -1.397e-08, -0.3331), (0.8395, 9.313e-09, 0.0), (0.7818, 9.313e-09, 0.3331), (0.729, -0.3162, -0.3162), (0.7818, -0.3331, 1.49e-08), (0.729, -0.3162, 0.3162), (2.142e-08, 0.7818, -0.3331), (1.304e-08, 0.8395, 7.451e-09), (-5.588e-09, 0.7818, 0.3331), (0.3162, 0.729, -0.3162), (0.3331, 0.7818, 1.49e-08), (0.3162, 0.729, 0.3162)], [], [(24, 25, 27, 26), (26, 27, 29, 28), (0, 20, 24, 14), (20, 19, 25, 24), (28, 29, 13, 12), (16, 28, 12, 2), (15, 26, 28, 16), (14, 24, 26, 15), (30, 31, 34, 33), (31, 32, 35, 34), (3, 11, 30, 18), (11, 10, 31, 30), (10, 9, 32, 31), (9, 2, 12, 32), (32, 12, 13, 35), (18, 30, 33, 17), (36, 37, 39, 38), (38, 39, 41, 40), (5, 4, 37, 36), (4, 1, 23, 37), (37, 23, 22, 39), (39, 22, 21, 41), (41, 21, 3, 18), (40, 41, 18, 17), (42, 43, 46, 45), (43, 44, 47, 46), (45, 46, 49, 48), (46, 47, 50, 49), (1, 8, 42, 23), (8, 7, 43, 42), (7, 6, 44, 43), (6, 0, 14, 44), (44, 14, 15, 47), (47, 15, 16, 50), (50, 16, 2, 9), (49, 50, 9, 10), (48, 49, 10, 11), (21, 48, 11, 3), (22, 45, 48, 21), (23, 42, 45, 22), (51, 52, 55, 54), (52, 53, 56, 55), (53, 19, 20, 56), (56, 20, 0, 6), (55, 56, 6, 7), (54, 55, 7, 8), (4, 54, 8, 1), (5, 51, 54, 4)])
me_cube_009.polygons.foreach_set('use_smooth', [True] * 48)
_uv = me_cube_009.uv_layers.new(name='UVMap')
_uv.uv.foreach_set('vector', [0.6875, 0.5625, 0.75, 0.5625, 0.75, 0.625, 0.6875, 0.625, 0.6875, 0.625, 0.75, 0.625, 0.75, 0.6875, 0.6875, 0.6875, 0.625, 0.5, 0.6875, 0.5, 0.6875, 0.5625, 0.625, 0.5625, 0.6875, 0.5, 0.75, 0.5, 0.75, 0.5625, 0.6875, 0.5625, 0.6875, 0.6875, 0.75, 0.6875, 0.75, 0.75, 0.6875, 0.75, 0.625, 0.6875, 0.6875, 0.6875, 0.6875, 0.75, 0.625, 0.75, 0.625, 0.625, 0.6875, 0.625, 0.6875, 0.6875, 0.625, 0.6875, 0.625, 0.5625, 0.6875, 0.5625, 0.6875, 0.625, 0.625, 0.625, 0.4375, 0.8125, 0.5, 0.8125, 0.5, 0.875, 0.4375, 0.875, 0.5, 0.8125, 0.5625, 0.8125, 0.5625, 0.875, 0.5, 0.875, 0.375, 0.75, 0.4375, 0.75, 0.4375, 0.8125, 0.375, 0.8125, 0.4375, 0.75, 0.5, 0.75, 0.5, 0.8125, 0.4375, 0.8125, 0.5, 0.75, 0.5625, 0.75, 0.5625, 0.8125, 0.5, 0.8125, 0.5625, 0.75, 0.625, 0.75, 0.625, 0.8125, 0.5625, 0.8125, 0.5625, 0.8125, 0.625, 0.8125, 0.625, 0.875, 0.5625, 0.875, 0.375, 0.8125, 0.4375, 0.8125, 0.4375, 0.875, 0.375, 0.875, 0.25, 0.5625, 0.3125, 0.5625, 0.3125, 0.625, 0.25, 0.625, 0.25, 0.625, 0.3125, 0.625, 0.3125, 0.6875, 0.25, 0.6875, 0.25, 0.5, 0.3125, 0.5, 0.3125, 0.5625, 0.25, 0.5625, 0.3125, 0.5, 0.375, 0.5, 0.375, 0.5625, 0.3125, 0.5625, 0.3125, 0.5625, 0.375, 0.5625, 0.375, 0.625, 0.3125, 0.625, 0.3125, 0.625, 0.375, 0.625, 0.375, 0.6875, 0.3125, 0.6875, 0.3125, 0.6875, 0.375, 0.6875, 0.375, 0.75, 0.3125, 0.75, 0.25, 0.6875, 0.3125, 0.6875, 0.3125, 0.75, 0.25, 0.75, 0.4375, 0.5625, 0.5, 0.5625, 0.5, 0.625, 0.4375, 0.625, 0.5, 0.5625, 0.5625, 0.5625, 0.5625, 0.625, 0.5, 0.625, 0.4375, 0.625, 0.5, 0.625, 0.5, 0.6875, 0.4375, 0.6875, 0.5, 0.625, 0.5625, 0.625, 0.5625, 0.6875, 0.5, 0.6875, 0.375, 0.5, 0.4375, 0.5, 0.4375, 0.5625, 0.375, 0.5625, 0.4375, 0.5, 0.5, 0.5, 0.5, 0.5625, 0.4375, 0.5625, 0.5, 0.5, 0.5625, 0.5, 0.5625, 0.5625, 0.5, 0.5625, 0.5625, 0.5, 0.625, 0.5, 0.625, 0.5625, 0.5625, 0.5625, 0.5625, 0.5625, 0.625, 0.5625, 0.625, 0.625, 0.5625, 0.625, 0.5625, 0.625, 0.625, 0.625, 0.625, 0.6875, 0.5625, 0.6875, 0.5625, 0.6875, 0.625, 0.6875, 0.625, 0.75, 0.5625, 0.75, 0.5, 0.6875, 0.5625, 0.6875, 0.5625, 0.75, 0.5, 0.75, 0.4375, 0.6875, 0.5, 0.6875, 0.5, 0.75, 0.4375, 0.75, 0.375, 0.6875, 0.4375, 0.6875, 0.4375, 0.75, 0.375, 0.75, 0.375, 0.625, 0.4375, 0.625, 0.4375, 0.6875, 0.375, 0.6875, 0.375, 0.5625, 0.4375, 0.5625, 0.4375, 0.625, 0.375, 0.625, 0.4375, 0.375, 0.5, 0.375, 0.5, 0.4375, 0.4375, 0.4375, 0.5, 0.375, 0.5625, 0.375, 0.5625, 0.4375, 0.5, 0.4375, 0.5625, 0.375, 0.625, 0.375, 0.625, 0.4375, 0.5625, 0.4375, 0.5625, 0.4375, 0.625, 0.4375, 0.625, 0.5, 0.5625, 0.5, 0.5, 0.4375, 0.5625, 0.4375, 0.5625, 0.5, 0.5, 0.5, 0.4375, 0.4375, 0.5, 0.4375, 0.5, 0.5, 0.4375, 0.5, 0.375, 0.4375, 0.4375, 0.4375, 0.4375, 0.5, 0.375, 0.5, 0.375, 0.375, 0.4375, 0.375, 0.4375, 0.4375, 0.375, 0.4375])
me_cube_009.materials.append(mat_material)
me_cube_009.use_mirror_vertex_groups = False
me_cube_009.update()
me_x = bpy.data.meshes.new('立方体')
me_x.from_pydata([(-1.0, -1.0, -1.0), (-1.0, -1.0, 1.0), (-1.0, 1.0, -1.0), (-1.0, 1.0, 1.0), (1.0, -1.0, -1.0), (1.0, -1.0, 1.0), (1.0, 1.0, -1.0), (1.0, 1.0, 1.0)], [], [(0, 1, 3, 2), (2, 3, 7, 6), (6, 7, 5, 4), (4, 5, 1, 0), (2, 6, 4, 0), (7, 3, 1, 5)])
me_x.polygons.foreach_set('use_smooth', [True] * 6)
_uv = me_x.uv_layers.new(name='UVマップ')
_uv.uv.foreach_set('vector', [0.375, 0.0, 0.625, 0.0, 0.625, 0.25, 0.375, 0.25, 0.375, 0.25, 0.625, 0.25, 0.625, 0.5, 0.375, 0.5, 0.375, 0.5, 0.625, 0.5, 0.625, 0.75, 0.375, 0.75, 0.375, 0.75, 0.625, 0.75, 0.625, 1.0, 0.375, 1.0, 0.125, 0.5, 0.375, 0.5, 0.375, 0.75, 0.125, 0.75, 0.625, 0.5, 0.875, 0.5, 0.875, 0.75, 0.625, 0.75])
me_x.materials.append(mat_materia)
me_x.update()
me_001 = bpy.data.meshes.new('立方体.001')
me_001.from_pydata([(-1.0, -1.0, -1.0), (-1.0, -1.0, 1.0), (-1.0, 1.0, -1.0), (-1.0, 1.0, 1.0), (1.0, -1.0, -1.0), (1.0, -1.0, 1.0), (1.0, 1.0, -1.0), (1.0, 1.0, 1.0)], [], [(0, 1, 3, 2), (2, 3, 7, 6), (6, 7, 5, 4), (4, 5, 1, 0), (2, 6, 4, 0), (7, 3, 1, 5)])
me_001.polygons.foreach_set('use_smooth', [True] * 6)
_uv = me_001.uv_layers.new(name='UVマップ')
_uv.uv.foreach_set('vector', [0.375, 0.0, 0.625, 0.0, 0.625, 0.25, 0.375, 0.25, 0.375, 0.25, 0.625, 0.25, 0.625, 0.5, 0.375, 0.5, 0.375, 0.5, 0.625, 0.5, 0.625, 0.75, 0.375, 0.75, 0.375, 0.75, 0.625, 0.75, 0.625, 1.0, 0.375, 1.0, 0.125, 0.5, 0.375, 0.5, 0.375, 0.75, 0.125, 0.75, 0.625, 0.5, 0.875, 0.5, 0.875, 0.75, 0.625, 0.75])
me_001.materials.append(mat_materia)
me_001.update()
me_002 = bpy.data.meshes.new('立方体.002')
me_002.from_pydata([(-1.0, -1.0, -1.0), (-1.0, -1.0, 1.0), (-1.0, 1.0, -1.0), (-1.0, 1.0, 1.0), (1.0, -1.0, -1.0), (1.0, -1.0, 1.0), (1.0, 1.0, -1.0), (1.0, 1.0, 1.0)], [], [(0, 1, 3, 2), (2, 3, 7, 6), (6, 7, 5, 4), (4, 5, 1, 0), (2, 6, 4, 0), (7, 3, 1, 5)])
me_002.polygons.foreach_set('use_smooth', [True] * 6)
_uv = me_002.uv_layers.new(name='UVマップ')
_uv.uv.foreach_set('vector', [0.375, 0.0, 0.625, 0.0, 0.625, 0.25, 0.375, 0.25, 0.375, 0.25, 0.625, 0.25, 0.625, 0.5, 0.375, 0.5, 0.375, 0.5, 0.625, 0.5, 0.625, 0.75, 0.375, 0.75, 0.375, 0.75, 0.625, 0.75, 0.625, 1.0, 0.375, 1.0, 0.125, 0.5, 0.375, 0.5, 0.375, 0.75, 0.125, 0.75, 0.625, 0.5, 0.875, 0.5, 0.875, 0.75, 0.625, 0.75])
me_002.materials.append(mat_materia)
me_002.update()
me_003 = bpy.data.meshes.new('立方体.003')
me_003.from_pydata([(-1.0, -1.0, -1.0), (-1.0, -1.0, 1.0), (-1.0, 1.0, -1.0), (-1.0, 1.0, 1.0), (1.0, -1.0, -1.0), (1.0, -1.0, 1.0), (1.0, 1.0, -1.0), (1.0, 1.0, 1.0)], [], [(0, 1, 3, 2), (2, 3, 7, 6), (6, 7, 5, 4), (4, 5, 1, 0), (2, 6, 4, 0), (7, 3, 1, 5)])
me_003.polygons.foreach_set('use_smooth', [True] * 6)
_uv = me_003.uv_layers.new(name='UVマップ')
_uv.uv.foreach_set('vector', [0.375, 0.0, 0.625, 0.0, 0.625, 0.25, 0.375, 0.25, 0.375, 0.25, 0.625, 0.25, 0.625, 0.5, 0.375, 0.5, 0.375, 0.5, 0.625, 0.5, 0.625, 0.75, 0.375, 0.75, 0.375, 0.75, 0.625, 0.75, 0.625, 1.0, 0.375, 1.0, 0.125, 0.5, 0.375, 0.5, 0.375, 0.75, 0.125, 0.75, 0.625, 0.5, 0.875, 0.5, 0.875, 0.75, 0.625, 0.75])
me_003.materials.append(mat_materia)
me_003.update()
me_x_1 = bpy.data.meshes.new('ベジエカーブ')
me_x_1.from_pydata([(-1.127, 1.065, 0.1), (-1.161, 1.0, 0.1732), (-1.207, 0.9117, 0.2), (-1.253, 0.8229, 0.1732), (-1.286, 0.7579, 0.1), (-1.299, 0.7341, 1.971e-07), (-1.286, 0.7579, -0.1), (-1.253, 0.8229, -0.1732), (-1.207, 0.9117, -0.2), (-1.161, 1.0, -0.1732), (-1.127, 1.065, -0.1), (-1.115, 1.089, -1.196e-07), (-0.9785, 0.9576, 0.1), (-1.03, 0.9052, 0.1732), (-1.099, 0.8336, 0.2), (-1.169, 0.762, 0.1732), (-1.22, 0.7096, 0.1), (-1.239, 0.6904, 1.812e-07), (-1.22, 0.7096, -0.1), (-1.169, 0.762, -0.1732), (-1.099, 0.8336, -0.2), (-1.03, 0.9052, -0.1732), (-0.9785, 0.9576, -0.1), (-0.9598, 0.9768, -1.242e-07), (-0.876, 0.8256, 0.1), (-0.9383, 0.7872, 0.1732), (-1.023, 0.7348, 0.2), (-1.109, 0.6824, 0.1732), (-1.171, 0.6441, 0.1), (-1.194, 0.63, 1.759e-07), (-1.171, 0.6441, -0.1), (-1.109, 0.6824, -0.1732), (-1.023, 0.7348, -0.2), (-0.9383, 0.7872, -0.1732), (-0.876, 0.8256, -0.1), (-0.8531, 0.8396, -1.296e-07), (-0.8095, 0.6887, 0.1), (-0.8772, 0.6608, 0.1732), (-0.9697, 0.6228, 0.2), (-1.062, 0.5847, 0.1732), (-1.13, 0.5568, 0.1), (-1.155, 0.5466, 1.717e-07), (-1.13, 0.5568, -0.1), (-1.062, 0.5847, -0.1732), (-0.9697, 0.6228, -0.2), (-0.8772, 0.6608, -0.1732), (-0.8095, 0.6887, -0.1), (-0.7847, 0.6989, -1.394e-07), (-0.7645, 0.5594, 0.1), (-0.8339, 0.5364, 0.1732), (-0.9288, 0.5049, 0.2), (-1.024, 0.4734, 0.1732), (-1.093, 0.4503, 0.1), (-1.119, 0.4419, 1.651e-07), (-1.093, 0.4503, -0.1), (-1.024, 0.4734, -0.1732), (-0.9288, 0.5049, -0.2), (-0.8339, 0.5364, -0.1732), (-0.7645, 0.5594, -0.1), (-0.739, 0.5679, -1.422e-07), (-0.7287, 0.4466, 0.1), (-0.7977, 0.4221, 0.1732), (-0.8919, 0.3886, 0.2), (-0.9861, 0.3552, 0.1732), (-1.055, 0.3307, 0.1), (-1.08, 0.3217, 1.579e-07), (-1.055, 0.3307, -0.1), (-0.9861, 0.3552, -0.1732), (-0.8919, 0.3886, -0.2), (-0.7977, 0.4221, -0.1732), (-0.7287, 0.4466, -0.1), (-0.7034, 0.4555, -1.531e-07), (-0.695, 0.3592, 0.1), (-0.7604, 0.3264, 0.1732), (-0.8497, 0.2814, 0.2), (-0.9391, 0.2365, 0.1732), (-1.004, 0.2036, 0.1), (-1.028, 0.1915, 1.522e-07), (-1.004, 0.2036, -0.1), (-0.9391, 0.2365, -0.1732), (-0.8497, 0.2814, -0.2), (-0.7604, 0.3264, -0.1732), (-0.695, 0.3592, -0.1), (-0.6711, 0.3713, -1.57e-07), (-0.6626, 0.3044, 0.1), (-0.7178, 0.2564, 0.1732), (-0.7932, 0.1907, 0.2), (-0.8686, 0.1251, 0.1732), (-0.9238, 0.07698, 0.1), (-0.9441, 0.05939, 1.479e-07), (-0.9238, 0.07698, -0.1), (-0.8686, 0.1251, -0.1732), (-0.7932, 0.1907, -0.2), (-0.7178, 0.2564, -0.1732), (-0.6626, 0.3044, -0.1), (-0.6424, 0.322, -1.65e-07), (-0.6302, 0.276, 0.1), (-0.6653, 0.2117, 0.1732), (-0.7132, 0.124, 0.2), (-0.7612, 0.03619, 0.1732), (-0.7963, -0.02805, 0.1), (-0.8091, -0.05157, 1.284e-07), (-0.7963, -0.02805, -0.1), (-0.7612, 0.03619, -0.1732), (-0.7132, 0.124, -0.2), (-0.6653, 0.2117, -0.1732), (-0.6302, 0.276, -0.1), (-0.6173, 0.2995, -1.771e-07), (-0.5763, 0.2601, 0.1), (-0.5866, 0.1876, 0.1732), (-0.6006, 0.08858, 0.2), (-0.6147, -0.01043, 0.1732), (-0.625, -0.08291, 0.1), (-0.6288, -0.1094, 1.31e-07), (-0.625, -0.08291, -0.1), (-0.6147, -0.01043, -0.1732), (-0.6006, 0.08858, -0.2), (-0.5866, 0.1876, -0.1732), (-0.5763, 0.2601, -0.1), (-0.5725, 0.2866, -1.894e-07), (-0.4688, 0.2638, 0.1), (-0.4593, 0.1912, 0.1732), (-0.4464, 0.09203, 0.2), (-0.4334, -0.007127, 0.1732), (-0.4239, -0.07971, 0.1), (-0.4204, -0.1063, 1.11e-07), (-0.4239, -0.07971, -0.1), (-0.4334, -0.007127, -0.1732), (-0.4464, 0.09203, -0.2), (-0.4593, 0.1912, -0.1732), (-0.4688, 0.2638, -0.1), (-0.4723, 0.2903, -1.982e-07), (-0.2837, 0.3097, 0.1), (-0.2658, 0.2387, 0.1732), (-0.2413, 0.1417, 0.2), (-0.2168, 0.04478, 0.1732), (-0.1989, -0.02619, 0.1), (-0.1923, -0.05217, 1.095e-07), (-0.1989, -0.02619, -0.1), (-0.2168, 0.04478, -0.1732), (-0.2413, 0.1417, -0.2), (-0.2658, 0.2387, -0.1732), (-0.2837, 0.3097, -0.1), (-0.2902, 0.3357, -1.997e-07), (-0.02778, 0.3765, 0.1), (-0.01382, 0.3046, 0.1732), (0.005251, 0.2065, 0.2), (0.02432, 0.1083, 0.1732), (0.03828, 0.03643, 0.1), (0.0434, 0.01013, 1.077e-07), (0.03828, 0.03643, -0.1), (0.02432, 0.1083, -0.1732), (0.005251, 0.2065, -0.2), (-0.01382, 0.3046, -0.1732), (-0.02778, 0.3765, -0.1), (-0.03289, 0.4028, -2.164e-07), (0.2212, 0.4081, 0.1), (0.2248, 0.335, 0.1732), (0.2297, 0.2351, 0.2), (0.2347, 0.1353, 0.1732), (0.2383, 0.06214, 0.1), (0.2396, 0.03538, 1.001e-07), (0.2383, 0.06214, -0.1), (0.2347, 0.1353, -0.1732), (0.2297, 0.2351, -0.2), (0.2248, 0.335, -0.1732), (0.2212, 0.4081, -0.1), (0.2199, 0.4349, -2.203e-07), (0.454, 0.4012, 0.1), (0.4454, 0.3286, 0.1732), (0.4335, 0.2293, 0.2), (0.4217, 0.13, 0.1732), (0.413, 0.05727, 0.1), (0.4099, 0.03066, 7.922e-08), (0.413, 0.05727, -0.1), (0.4217, 0.13, -0.1732), (0.4335, 0.2293, -0.2), (0.4454, 0.3286, -0.1732), (0.454, 0.4012, -0.1), (0.4572, 0.4279, -2.263e-07), (0.6699, 0.3555, 0.1), (0.648, 0.2857, 0.1732), (0.6179, 0.1903, 0.2), (0.5879, 0.09489, 0.1732), (0.566, 0.02506, 0.1), (0.5579, -0.0005, 7.876e-08), (0.566, 0.02506, -0.1), (0.5879, 0.09489, -0.1732), (0.6179, 0.1903, -0.2), (0.648, 0.2857, -0.1732), (0.6699, 0.3555, -0.1), (0.678, 0.3811, -2.379e-07), (0.8669, 0.2719, 0.1), (0.832, 0.2075, 0.1732), (0.7843, 0.1196, 0.2), (0.7366, 0.03175, 0.1732), (0.7017, -0.03259, 0.1), (0.6889, -0.05614, 8.017e-08), (0.7017, -0.03259, -0.1), (0.7366, 0.03175, -0.1732), (0.7843, 0.1196, -0.2), (0.832, 0.2075, -0.1732), (0.8669, 0.2719, -0.1), (0.8797, 0.2954, -2.365e-07), (1.043, 0.1535, 0.1), (0.9968, 0.09659, 0.1732), (0.9339, 0.01884, 0.2), (0.8711, -0.0589, 0.1732), (0.825, -0.1158, 0.1), (0.8082, -0.1366, 8.356e-08), (0.825, -0.1158, -0.1), (0.8711, -0.0589, -0.1732), (0.9339, 0.01884, -0.2), (0.9968, 0.09659, -0.1732), (1.043, 0.1535, -0.1), (1.06, 0.1743, -2.405e-07), (1.197, 0.004646, 0.1), (1.143, -0.0441, 0.1732), (1.068, -0.1107, 0.2), (0.9936, -0.1773, 0.1732), (0.939, -0.226, 0.1), (0.919, -0.2438, 8.529e-08), (0.939, -0.226, -0.1), (0.9936, -0.1773, -0.1732), (1.068, -0.1107, -0.2), (1.143, -0.0441, -0.1732), (1.197, 0.004646, -0.1), (1.217, 0.02249, -2.351e-07), (1.332, -0.1707, 0.1), (1.271, -0.2116, 0.1732), (1.188, -0.2675, 0.2), (1.105, -0.3233, 0.1732), (1.045, -0.3642, 0.1), (1.022, -0.3792, 8.733e-08), (1.045, -0.3642, -0.1), (1.105, -0.3233, -0.1732), (1.188, -0.2675, -0.2), (1.271, -0.2116, -0.1732), (1.332, -0.1707, -0.1), (1.354, -0.1557, -2.368e-07), (1.449, -0.3696, 0.1), (1.384, -0.4036, 0.1732), (1.296, -0.45, 0.2), (1.207, -0.4965, 0.1732), (1.142, -0.5305, 0.1), (1.119, -0.5429, 1.028e-07), (1.142, -0.5305, -0.1), (1.207, -0.4965, -0.1732), (1.296, -0.45, -0.2), (1.384, -0.4036, -0.1732), (1.449, -0.3696, -0.1), (1.473, -0.3571, -2.287e-07), (1.552, -0.5901, 0.1), (1.484, -0.6184, 0.1732), (1.392, -0.6569, 0.2), (1.3, -0.6955, 0.1732), (1.232, -0.7238, 0.1), (1.207, -0.7341, 1.021e-07), (1.232, -0.7238, -0.1), (1.3, -0.6955, -0.1732), (1.392, -0.6569, -0.2), (1.484, -0.6184, -0.1732), (1.552, -0.5901, -0.1), (1.576, -0.5798, -2.183e-07), (1.642, -0.8309, 0.1), (1.572, -0.8545, 0.1732), (1.478, -0.8867, 0.2), (1.383, -0.9189, 0.1732), (1.314, -0.9425, 0.1), (1.288, -0.9511, 1.112e-07), (1.314, -0.9425, -0.1), (1.383, -0.9189, -0.1732), (1.478, -0.8867, -0.2), (1.572, -0.8545, -0.1732), (1.642, -0.8309, -0.1), (1.667, -0.8223, -2.017e-07), (1.722, -1.091, 0.1), (1.651, -1.111, 0.1732), (1.555, -1.138, 0.2), (1.459, -1.165, 0.1732), (1.388, -1.185, 0.1), (1.362, -1.192, 1.286e-07), (1.388, -1.185, -0.1), (1.459, -1.165, -0.1732), (1.555, -1.138, -0.2), (1.651, -1.111, -0.1732), (1.722, -1.091, -0.1), (1.747, -1.084, -1.927e-07), (-1.26, 1.111, 0.1), (-1.332, 1.076, 0.06707), (-1.341, 1.027, 0.1162), (-1.274, 1.039, 0.1732), (-1.354, 0.9616, 0.1341), (-1.294, 0.9411, 0.2), (-1.367, 0.8958, 0.1162), (-1.313, 0.8431, 0.1732), (-1.376, 0.8476, 0.06708), (-1.327, 0.7714, 0.1), (-1.38, 0.83, 1.155e-07), (-1.332, 0.7452, 1.984e-07), (-1.376, 0.8476, -0.06707), (-1.327, 0.7714, -0.1), (-1.367, 0.8958, -0.1162), (-1.313, 0.8431, -0.1732), (-1.354, 0.9616, -0.1341), (-1.294, 0.9411, -0.2), (-1.341, 1.027, -0.1162), (-1.274, 1.039, -0.1732), (-1.332, 1.076, -0.06707), (-1.26, 1.111, -0.1), (-1.255, 1.137, -1.221e-07), (-1.328, 1.093, -1.304e-08)], [], [(291, 1, 0, 288), (293, 2, 1, 291), (295, 3, 2, 293), (297, 4, 3, 295), (299, 5, 4, 297), (301, 6, 5, 299), (303, 7, 6, 301), (305, 8, 7, 303), (307, 9, 8, 305), (309, 10, 9, 307), (310, 11, 10, 309), (0, 12, 23, 11), (1, 13, 12, 0), (2, 14, 13, 1), (3, 15, 14, 2), (4, 16, 15, 3), (5, 17, 16, 4), (6, 18, 17, 5), (7, 19, 18, 6), (8, 20, 19, 7), (9, 21, 20, 8), (10, 22, 21, 9), (11, 23, 22, 10), (12, 24, 35, 23), (13, 25, 24, 12), (14, 26, 25, 13), (15, 27, 26, 14), (16, 28, 27, 15), (17, 29, 28, 16), (18, 30, 29, 17), (19, 31, 30, 18), (20, 32, 31, 19), (21, 33, 32, 20), (22, 34, 33, 21), (23, 35, 34, 22), (24, 36, 47, 35), (25, 37, 36, 24), (26, 38, 37, 25), (27, 39, 38, 26), (28, 40, 39, 27), (29, 41, 40, 28), (30, 42, 41, 29), (31, 43, 42, 30), (32, 44, 43, 31), (33, 45, 44, 32), (34, 46, 45, 33), (35, 47, 46, 34), (36, 48, 59, 47), (37, 49, 48, 36), (38, 50, 49, 37), (39, 51, 50, 38), (40, 52, 51, 39), (41, 53, 52, 40), (42, 54, 53, 41), (43, 55, 54, 42), (44, 56, 55, 43), (45, 57, 56, 44), (46, 58, 57, 45), (47, 59, 58, 46), (48, 60, 71, 59), (49, 61, 60, 48), (50, 62, 61, 49), (51, 63, 62, 50), (52, 64, 63, 51), (53, 65, 64, 52), (54, 66, 65, 53), (55, 67, 66, 54), (56, 68, 67, 55), (57, 69, 68, 56), (58, 70, 69, 57), (59, 71, 70, 58), (60, 72, 83, 71), (61, 73, 72, 60), (62, 74, 73, 61), (63, 75, 74, 62), (64, 76, 75, 63), (65, 77, 76, 64), (66, 78, 77, 65), (67, 79, 78, 66), (68, 80, 79, 67), (69, 81, 80, 68), (70, 82, 81, 69), (71, 83, 82, 70), (72, 84, 95, 83), (73, 85, 84, 72), (74, 86, 85, 73), (75, 87, 86, 74), (76, 88, 87, 75), (77, 89, 88, 76), (78, 90, 89, 77), (79, 91, 90, 78), (80, 92, 91, 79), (81, 93, 92, 80), (82, 94, 93, 81), (83, 95, 94, 82), (84, 96, 107, 95), (85, 97, 96, 84), (86, 98, 97, 85), (87, 99, 98, 86), (88, 100, 99, 87), (89, 101, 100, 88), (90, 102, 101, 89), (91, 103, 102, 90), (92, 104, 103, 91), (93, 105, 104, 92), (94, 106, 105, 93), (95, 107, 106, 94), (96, 108, 119, 107), (97, 109, 108, 96), (98, 110, 109, 97), (99, 111, 110, 98), (100, 112, 111, 99), (101, 113, 112, 100), (102, 114, 113, 101), (103, 115, 114, 102), (104, 116, 115, 103), (105, 117, 116, 104), (106, 118, 117, 105), (107, 119, 118, 106), (108, 120, 131, 119), (109, 121, 120, 108), (110, 122, 121, 109), (111, 123, 122, 110), (112, 124, 123, 111), (113, 125, 124, 112), (114, 126, 125, 113), (115, 127, 126, 114), (116, 128, 127, 115), (117, 129, 128, 116), (118, 130, 129, 117), (119, 131, 130, 118), (120, 132, 143, 131), (121, 133, 132, 120), (122, 134, 133, 121), (123, 135, 134, 122), (124, 136, 135, 123), (125, 137, 136, 124), (126, 138, 137, 125), (127, 139, 138, 126), (128, 140, 139, 127), (129, 141, 140, 128), (130, 142, 141, 129), (131, 143, 142, 130), (132, 144, 155, 143), (133, 145, 144, 132), (134, 146, 145, 133), (135, 147, 146, 134), (136, 148, 147, 135), (137, 149, 148, 136), (138, 150, 149, 137), (139, 151, 150, 138), (140, 152, 151, 139), (141, 153, 152, 140), (142, 154, 153, 141), (143, 155, 154, 142), (144, 156, 167, 155), (145, 157, 156, 144), (146, 158, 157, 145), (147, 159, 158, 146), (148, 160, 159, 147), (149, 161, 160, 148), (150, 162, 161, 149), (151, 163, 162, 150), (152, 164, 163, 151), (153, 165, 164, 152), (154, 166, 165, 153), (155, 167, 166, 154), (156, 168, 179, 167), (157, 169, 168, 156), (158, 170, 169, 157), (159, 171, 170, 158), (160, 172, 171, 159), (161, 173, 172, 160), (162, 174, 173, 161), (163, 175, 174, 162), (164, 176, 175, 163), (165, 177, 176, 164), (166, 178, 177, 165), (167, 179, 178, 166), (168, 180, 191, 179), (169, 181, 180, 168), (170, 182, 181, 169), (171, 183, 182, 170), (172, 184, 183, 171), (173, 185, 184, 172), (174, 186, 185, 173), (175, 187, 186, 174), (176, 188, 187, 175), (177, 189, 188, 176), (178, 190, 189, 177), (179, 191, 190, 178), (180, 192, 203, 191), (181, 193, 192, 180), (182, 194, 193, 181), (183, 195, 194, 182), (184, 196, 195, 183), (185, 197, 196, 184), (186, 198, 197, 185), (187, 199, 198, 186), (188, 200, 199, 187), (189, 201, 200, 188), (190, 202, 201, 189), (191, 203, 202, 190), (192, 204, 215, 203), (193, 205, 204, 192), (194, 206, 205, 193), (195, 207, 206, 194), (196, 208, 207, 195), (197, 209, 208, 196), (198, 210, 209, 197), (199, 211, 210, 198), (200, 212, 211, 199), (201, 213, 212, 200), (202, 214, 213, 201), (203, 215, 214, 202), (204, 216, 227, 215), (205, 217, 216, 204), (206, 218, 217, 205), (207, 219, 218, 206), (208, 220, 219, 207), (209, 221, 220, 208), (210, 222, 221, 209), (211, 223, 222, 210), (212, 224, 223, 211), (213, 225, 224, 212), (214, 226, 225, 213), (215, 227, 226, 214), (216, 228, 239, 227), (217, 229, 228, 216), (218, 230, 229, 217), (219, 231, 230, 218), (220, 232, 231, 219), (221, 233, 232, 220), (222, 234, 233, 221), (223, 235, 234, 222), (224, 236, 235, 223), (225, 237, 236, 224), (226, 238, 237, 225), (227, 239, 238, 226), (228, 240, 251, 239), (229, 241, 240, 228), (230, 242, 241, 229), (231, 243, 242, 230), (232, 244, 243, 231), (233, 245, 244, 232), (234, 246, 245, 233), (235, 247, 246, 234), (236, 248, 247, 235), (237, 249, 248, 236), (238, 250, 249, 237), (239, 251, 250, 238), (240, 252, 263, 251), (241, 253, 252, 240), (242, 254, 253, 241), (243, 255, 254, 242), (244, 256, 255, 243), (245, 257, 256, 244), (246, 258, 257, 245), (247, 259, 258, 246), (248, 260, 259, 247), (249, 261, 260, 248), (250, 262, 261, 249), (251, 263, 262, 250), (252, 264, 275, 263), (253, 265, 264, 252), (254, 266, 265, 253), (255, 267, 266, 254), (256, 268, 267, 255), (257, 269, 268, 256), (258, 270, 269, 257), (259, 271, 270, 258), (260, 272, 271, 259), (261, 273, 272, 260), (262, 274, 273, 261), (263, 275, 274, 262), (264, 276, 287, 275), (265, 277, 276, 264), (266, 278, 277, 265), (267, 279, 278, 266), (268, 280, 279, 267), (269, 281, 280, 268), (270, 282, 281, 269), (271, 283, 282, 270), (272, 284, 283, 271), (273, 285, 284, 272), (274, 286, 285, 273), (275, 287, 286, 274), (288, 0, 11, 310), (289, 290, 291, 288), (304, 306, 307, 305), (288, 310, 311, 289), (290, 292, 293, 291), (306, 308, 309, 307), (292, 294, 295, 293), (308, 311, 310, 309), (294, 296, 297, 295), (296, 298, 299, 297), (298, 300, 301, 299), (300, 302, 303, 301), (302, 304, 305, 303), (289, 311, 308, 306, 304, 302, 300, 298, 296, 294, 292, 290)])
me_x_1.polygons.foreach_set('use_smooth', [True] * 301)
_uv = me_x_1.uv_layers.new(name='UVMap')
_uv.uv.foreach_set('vector', [0.01446, 0.08333, 0.04167, 0.08333, 0.04167, 0.0, 0.01299, 0.0, 0.0171, 0.1667, 0.04167, 0.1667, 0.04167, 0.08333, 0.01446, 0.08333, 0.02091, 0.25, 0.04167, 0.25, 0.04167, 0.1667, 0.0171, 0.1667, 0.02498, 0.3333, 0.04167, 0.3333, 0.04167, 0.25, 0.02091, 0.25, 0.02689, 0.4167, 0.04167, 0.4167, 0.04167, 0.3333, 0.02498, 0.3333, 0.02498, 0.5, 0.04167, 0.5, 0.04167, 0.4167, 0.02689, 0.4167, 0.02091, 0.5833, 0.04167, 0.5833, 0.04167, 0.5, 0.02498, 0.5, 0.0171, 0.6667, 0.04167, 0.6667, 0.04167, 0.5833, 0.02091, 0.5833, 0.01446, 0.75, 0.04167, 0.75, 0.04167, 0.6667, 0.0171, 0.6667, 0.01299, 0.8333, 0.04167, 0.8333, 0.04167, 0.75, 0.01446, 0.75, 0.01253, 0.9167, 0.04167, 0.9167, 0.04167, 0.8333, 0.01299, 0.8333, 0.04167, 1.0, 0.08333, 1.0, 0.08333, 0.9167, 0.04167, 0.9167, 0.04167, 0.08333, 0.08333, 0.08333, 0.08333, 0.0, 0.04167, 0.0, 0.04167, 0.1667, 0.08333, 0.1667, 0.08333, 0.08333, 0.04167, 0.08333, 0.04167, 0.25, 0.08333, 0.25, 0.08333, 0.1667, 0.04167, 0.1667, 0.04167, 0.3333, 0.08333, 0.3333, 0.08333, 0.25, 0.04167, 0.25, 0.04167, 0.4167, 0.08333, 0.4167, 0.08333, 0.3333, 0.04167, 0.3333, 0.04167, 0.5, 0.08333, 0.5, 0.08333, 0.4167, 0.04167, 0.4167, 0.04167, 0.5833, 0.08333, 0.5833, 0.08333, 0.5, 0.04167, 0.5, 0.04167, 0.6667, 0.08333, 0.6667, 0.08333, 0.5833, 0.04167, 0.5833, 0.04167, 0.75, 0.08333, 0.75, 0.08333, 0.6667, 0.04167, 0.6667, 0.04167, 0.8333, 0.08333, 0.8333, 0.08333, 0.75, 0.04167, 0.75, 0.04167, 0.9167, 0.08333, 0.9167, 0.08333, 0.8333, 0.04167, 0.8333, 0.08333, 1.0, 0.125, 1.0, 0.125, 0.9167, 0.08333, 0.9167, 0.08333, 0.08333, 0.125, 0.08333, 0.125, 0.0, 0.08333, 0.0, 0.08333, 0.1667, 0.125, 0.1667, 0.125, 0.08333, 0.08333, 0.08333, 0.08333, 0.25, 0.125, 0.25, 0.125, 0.1667, 0.08333, 0.1667, 0.08333, 0.3333, 0.125, 0.3333, 0.125, 0.25, 0.08333, 0.25, 0.08333, 0.4167, 0.125, 0.4167, 0.125, 0.3333, 0.08333, 0.3333, 0.08333, 0.5, 0.125, 0.5, 0.125, 0.4167, 0.08333, 0.4167, 0.08333, 0.5833, 0.125, 0.5833, 0.125, 0.5, 0.08333, 0.5, 0.08333, 0.6667, 0.125, 0.6667, 0.125, 0.5833, 0.08333, 0.5833, 0.08333, 0.75, 0.125, 0.75, 0.125, 0.6667, 0.08333, 0.6667, 0.08333, 0.8333, 0.125, 0.8333, 0.125, 0.75, 0.08333, 0.75, 0.08333, 0.9167, 0.125, 0.9167, 0.125, 0.8333, 0.08333, 0.8333, 0.125, 1.0, 0.1667, 1.0, 0.1667, 0.9167, 0.125, 0.9167, 0.125, 0.08333, 0.1667, 0.08333, 0.1667, 0.0, 0.125, 0.0, 0.125, 0.1667, 0.1667, 0.1667, 0.1667, 0.08333, 0.125, 0.08333, 0.125, 0.25, 0.1667, 0.25, 0.1667, 0.1667, 0.125, 0.1667, 0.125, 0.3333, 0.1667, 0.3333, 0.1667, 0.25, 0.125, 0.25, 0.125, 0.4167, 0.1667, 0.4167, 0.1667, 0.3333, 0.125, 0.3333, 0.125, 0.5, 0.1667, 0.5, 0.1667, 0.4167, 0.125, 0.4167, 0.125, 0.5833, 0.1667, 0.5833, 0.1667, 0.5, 0.125, 0.5, 0.125, 0.6667, 0.1667, 0.6667, 0.1667, 0.5833, 0.125, 0.5833, 0.125, 0.75, 0.1667, 0.75, 0.1667, 0.6667, 0.125, 0.6667, 0.125, 0.8333, 0.1667, 0.8333, 0.1667, 0.75, 0.125, 0.75, 0.125, 0.9167, 0.1667, 0.9167, 0.1667, 0.8333, 0.125, 0.8333, 0.1667, 1.0, 0.2083, 1.0, 0.2083, 0.9167, 0.1667, 0.9167, 0.1667, 0.08333, 0.2083, 0.08333, 0.2083, 0.0, 0.1667, 0.0, 0.1667, 0.1667, 0.2083, 0.1667, 0.2083, 0.08333, 0.1667, 0.08333, 0.1667, 0.25, 0.2083, 0.25, 0.2083, 0.1667, 0.1667, 0.1667, 0.1667, 0.3333, 0.2083, 0.3333, 0.2083, 0.25, 0.1667, 0.25, 0.1667, 0.4167, 0.2083, 0.4167, 0.2083, 0.3333, 0.1667, 0.3333, 0.1667, 0.5, 0.2083, 0.5, 0.2083, 0.4167, 0.1667, 0.4167, 0.1667, 0.5833, 0.2083, 0.5833, 0.2083, 0.5, 0.1667, 0.5, 0.1667, 0.6667, 0.2083, 0.6667, 0.2083, 0.5833, 0.1667, 0.5833, 0.1667, 0.75, 0.2083, 0.75, 0.2083, 0.6667, 0.1667, 0.6667, 0.1667, 0.8333, 0.2083, 0.8333, 0.2083, 0.75, 0.1667, 0.75, 0.1667, 0.9167, 0.2083, 0.9167, 0.2083, 0.8333, 0.1667, 0.8333, 0.2083, 1.0, 0.25, 1.0, 0.25, 0.9167, 0.2083, 0.9167, 0.2083, 0.08333, 0.25, 0.08333, 0.25, 0.0, 0.2083, 0.0, 0.2083, 0.1667, 0.25, 0.1667, 0.25, 0.08333, 0.2083, 0.08333, 0.2083, 0.25, 0.25, 0.25, 0.25, 0.1667, 0.2083, 0.1667, 0.2083, 0.3333, 0.25, 0.3333, 0.25, 0.25, 0.2083, 0.25, 0.2083, 0.4167, 0.25, 0.4167, 0.25, 0.3333, 0.2083, 0.3333, 0.2083, 0.5, 0.25, 0.5, 0.25, 0.4167, 0.2083, 0.4167, 0.2083, 0.5833, 0.25, 0.5833, 0.25, 0.5, 0.2083, 0.5, 0.2083, 0.6667, 0.25, 0.6667, 0.25, 0.5833, 0.2083, 0.5833, 0.2083, 0.75, 0.25, 0.75, 0.25, 0.6667, 0.2083, 0.6667, 0.2083, 0.8333, 0.25, 0.8333, 0.25, 0.75, 0.2083, 0.75, 0.2083, 0.9167, 0.25, 0.9167, 0.25, 0.8333, 0.2083, 0.8333, 0.25, 1.0, 0.2917, 1.0, 0.2917, 0.9167, 0.25, 0.9167, 0.25, 0.08333, 0.2917, 0.08333, 0.2917, 0.0, 0.25, 0.0, 0.25, 0.1667, 0.2917, 0.1667, 0.2917, 0.08333, 0.25, 0.08333, 0.25, 0.25, 0.2917, 0.25, 0.2917, 0.1667, 0.25, 0.1667, 0.25, 0.3333, 0.2917, 0.3333, 0.2917, 0.25, 0.25, 0.25, 0.25, 0.4167, 0.2917, 0.4167, 0.2917, 0.3333, 0.25, 0.3333, 0.25, 0.5, 0.2917, 0.5, 0.2917, 0.4167, 0.25, 0.4167, 0.25, 0.5833, 0.2917, 0.5833, 0.2917, 0.5, 0.25, 0.5, 0.25, 0.6667, 0.2917, 0.6667, 0.2917, 0.5833, 0.25, 0.5833, 0.25, 0.75, 0.2917, 0.75, 0.2917, 0.6667, 0.25, 0.6667, 0.25, 0.8333, 0.2917, 0.8333, 0.2917, 0.75, 0.25, 0.75, 0.25, 0.9167, 0.2917, 0.9167, 0.2917, 0.8333, 0.25, 0.8333, 0.2917, 1.0, 0.3333, 1.0, 0.3333, 0.9167, 0.2917, 0.9167, 0.2917, 0.08333, 0.3333, 0.08333, 0.3333, 0.0, 0.2917, 0.0, 0.2917, 0.1667, 0.3333, 0.1667, 0.3333, 0.08333, 0.2917, 0.08333, 0.2917, 0.25, 0.3333, 0.25, 0.3333, 0.1667, 0.2917, 0.1667, 0.2917, 0.3333, 0.3333, 0.3333, 0.3333, 0.25, 0.2917, 0.25, 0.2917, 0.4167, 0.3333, 0.4167, 0.3333, 0.3333, 0.2917, 0.3333, 0.2917, 0.5, 0.3333, 0.5, 0.3333, 0.4167, 0.2917, 0.4167, 0.2917, 0.5833, 0.3333, 0.5833, 0.3333, 0.5, 0.2917, 0.5, 0.2917, 0.6667, 0.3333, 0.6667, 0.3333, 0.5833, 0.2917, 0.5833, 0.2917, 0.75, 0.3333, 0.75, 0.3333, 0.6667, 0.2917, 0.6667, 0.2917, 0.8333, 0.3333, 0.8333, 0.3333, 0.75, 0.2917, 0.75, 0.2917, 0.9167, 0.3333, 0.9167, 0.3333, 0.8333, 0.2917, 0.8333, 0.3333, 1.0, 0.375, 1.0, 0.375, 0.9167, 0.3333, 0.9167, 0.3333, 0.08333, 0.375, 0.08333, 0.375, 0.0, 0.3333, 0.0, 0.3333, 0.1667, 0.375, 0.1667, 0.375, 0.08333, 0.3333, 0.08333, 0.3333, 0.25, 0.375, 0.25, 0.375, 0.1667, 0.3333, 0.1667, 0.3333, 0.3333, 0.375, 0.3333, 0.375, 0.25, 0.3333, 0.25, 0.3333, 0.4167, 0.375, 0.4167, 0.375, 0.3333, 0.3333, 0.3333, 0.3333, 0.5, 0.375, 0.5, 0.375, 0.4167, 0.3333, 0.4167, 0.3333, 0.5833, 0.375, 0.5833, 0.375, 0.5, 0.3333, 0.5, 0.3333, 0.6667, 0.375, 0.6667, 0.375, 0.5833, 0.3333, 0.5833, 0.3333, 0.75, 0.375, 0.75, 0.375, 0.6667, 0.3333, 0.6667, 0.3333, 0.8333, 0.375, 0.8333, 0.375, 0.75, 0.3333, 0.75, 0.3333, 0.9167, 0.375, 0.9167, 0.375, 0.8333, 0.3333, 0.8333, 0.375, 1.0, 0.4167, 1.0, 0.4167, 0.9167, 0.375, 0.9167, 0.375, 0.08333, 0.4167, 0.08333, 0.4167, 0.0, 0.375, 0.0, 0.375, 0.1667, 0.4167, 0.1667, 0.4167, 0.08333, 0.375, 0.08333, 0.375, 0.25, 0.4167, 0.25, 0.4167, 0.1667, 0.375, 0.1667, 0.375, 0.3333, 0.4167, 0.3333, 0.4167, 0.25, 0.375, 0.25, 0.375, 0.4167, 0.4167, 0.4167, 0.4167, 0.3333, 0.375, 0.3333, 0.375, 0.5, 0.4167, 0.5, 0.4167, 0.4167, 0.375, 0.4167, 0.375, 0.5833, 0.4167, 0.5833, 0.4167, 0.5, 0.375, 0.5, 0.375, 0.6667, 0.4167, 0.6667, 0.4167, 0.5833, 0.375, 0.5833, 0.375, 0.75, 0.4167, 0.75, 0.4167, 0.6667, 0.375, 0.6667, 0.375, 0.8333, 0.4167, 0.8333, 0.4167, 0.75, 0.375, 0.75, 0.375, 0.9167, 0.4167, 0.9167, 0.4167, 0.8333, 0.375, 0.8333, 0.4167, 1.0, 0.4583, 1.0, 0.4583, 0.9167, 0.4167, 0.9167, 0.4167, 0.08333, 0.4583, 0.08333, 0.4583, 0.0, 0.4167, 0.0, 0.4167, 0.1667, 0.4583, 0.1667, 0.4583, 0.08333, 0.4167, 0.08333, 0.4167, 0.25, 0.4583, 0.25, 0.4583, 0.1667, 0.4167, 0.1667, 0.4167, 0.3333, 0.4583, 0.3333, 0.4583, 0.25, 0.4167, 0.25, 0.4167, 0.4167, 0.4583, 0.4167, 0.4583, 0.3333, 0.4167, 0.3333, 0.4167, 0.5, 0.4583, 0.5, 0.4583, 0.4167, 0.4167, 0.4167, 0.4167, 0.5833, 0.4583, 0.5833, 0.4583, 0.5, 0.4167, 0.5, 0.4167, 0.6667, 0.4583, 0.6667, 0.4583, 0.5833, 0.4167, 0.5833, 0.4167, 0.75, 0.4583, 0.75, 0.4583, 0.6667, 0.4167, 0.6667, 0.4167, 0.8333, 0.4583, 0.8333, 0.4583, 0.75, 0.4167, 0.75, 0.4167, 0.9167, 0.4583, 0.9167, 0.4583, 0.8333, 0.4167, 0.8333, 0.4583, 1.0, 0.5, 1.0, 0.5, 0.9167, 0.4583, 0.9167, 0.4583, 0.08333, 0.5, 0.08333, 0.5, 0.0, 0.4583, 0.0, 0.4583, 0.1667, 0.5, 0.1667, 0.5, 0.08333, 0.4583, 0.08333, 0.4583, 0.25, 0.5, 0.25, 0.5, 0.1667, 0.4583, 0.1667, 0.4583, 0.3333, 0.5, 0.3333, 0.5, 0.25, 0.4583, 0.25, 0.4583, 0.4167, 0.5, 0.4167, 0.5, 0.3333, 0.4583, 0.3333, 0.4583, 0.5, 0.5, 0.5, 0.5, 0.4167, 0.4583, 0.4167, 0.4583, 0.5833, 0.5, 0.5833, 0.5, 0.5, 0.4583, 0.5, 0.4583, 0.6667, 0.5, 0.6667, 0.5, 0.5833, 0.4583, 0.5833, 0.4583, 0.75, 0.5, 0.75, 0.5, 0.6667, 0.4583, 0.6667, 0.4583, 0.8333, 0.5, 0.8333, 0.5, 0.75, 0.4583, 0.75, 0.4583, 0.9167, 0.5, 0.9167, 0.5, 0.8333, 0.4583, 0.8333, 0.5, 1.0, 0.5417, 1.0, 0.5417, 0.9167, 0.5, 0.9167, 0.5, 0.08333, 0.5417, 0.08333, 0.5417, 0.0, 0.5, 0.0, 0.5, 0.1667, 0.5417, 0.1667, 0.5417, 0.08333, 0.5, 0.08333, 0.5, 0.25, 0.5417, 0.25, 0.5417, 0.1667, 0.5, 0.1667, 0.5, 0.3333, 0.5417, 0.3333, 0.5417, 0.25, 0.5, 0.25, 0.5, 0.4167, 0.5417, 0.4167, 0.5417, 0.3333, 0.5, 0.3333, 0.5, 0.5, 0.5417, 0.5, 0.5417, 0.4167, 0.5, 0.4167, 0.5, 0.5833, 0.5417, 0.5833, 0.5417, 0.5, 0.5, 0.5, 0.5, 0.6667, 0.5417, 0.6667, 0.5417, 0.5833, 0.5, 0.5833, 0.5, 0.75, 0.5417, 0.75, 0.5417, 0.6667, 0.5, 0.6667, 0.5, 0.8333, 0.5417, 0.8333, 0.5417, 0.75, 0.5, 0.75, 0.5, 0.9167, 0.5417, 0.9167, 0.5417, 0.8333, 0.5, 0.8333, 0.5417, 1.0, 0.5833, 1.0, 0.5833, 0.9167, 0.5417, 0.9167, 0.5417, 0.08333, 0.5833, 0.08333, 0.5833, 0.0, 0.5417, 0.0, 0.5417, 0.1667, 0.5833, 0.1667, 0.5833, 0.08333, 0.5417, 0.08333, 0.5417, 0.25, 0.5833, 0.25, 0.5833, 0.1667, 0.5417, 0.1667, 0.5417, 0.3333, 0.5833, 0.3333, 0.5833, 0.25, 0.5417, 0.25, 0.5417, 0.4167, 0.5833, 0.4167, 0.5833, 0.3333, 0.5417, 0.3333, 0.5417, 0.5, 0.5833, 0.5, 0.5833, 0.4167, 0.5417, 0.4167, 0.5417, 0.5833, 0.5833, 0.5833, 0.5833, 0.5, 0.5417, 0.5, 0.5417, 0.6667, 0.5833, 0.6667, 0.5833, 0.5833, 0.5417, 0.5833, 0.5417, 0.75, 0.5833, 0.75, 0.5833, 0.6667, 0.5417, 0.6667, 0.5417, 0.8333, 0.5833, 0.8333, 0.5833, 0.75, 0.5417, 0.75, 0.5417, 0.9167, 0.5833, 0.9167, 0.5833, 0.8333, 0.5417, 0.8333, 0.5833, 1.0, 0.625, 1.0, 0.625, 0.9167, 0.5833, 0.9167, 0.5833, 0.08333, 0.625, 0.08333, 0.625, 0.0, 0.5833, 0.0, 0.5833, 0.1667, 0.625, 0.1667, 0.625, 0.08333, 0.5833, 0.08333, 0.5833, 0.25, 0.625, 0.25, 0.625, 0.1667, 0.5833, 0.1667, 0.5833, 0.3333, 0.625, 0.3333, 0.625, 0.25, 0.5833, 0.25, 0.5833, 0.4167, 0.625, 0.4167, 0.625, 0.3333, 0.5833, 0.3333, 0.5833, 0.5, 0.625, 0.5, 0.625, 0.4167, 0.5833, 0.4167, 0.5833, 0.5833, 0.625, 0.5833, 0.625, 0.5, 0.5833, 0.5, 0.5833, 0.6667, 0.625, 0.6667, 0.625, 0.5833, 0.5833, 0.5833, 0.5833, 0.75, 0.625, 0.75, 0.625, 0.6667, 0.5833, 0.6667, 0.5833, 0.8333, 0.625, 0.8333, 0.625, 0.75, 0.5833, 0.75, 0.5833, 0.9167, 0.625, 0.9167, 0.625, 0.8333, 0.5833, 0.8333, 0.625, 1.0, 0.6667, 1.0, 0.6667, 0.9167, 0.625, 0.9167, 0.625, 0.08333, 0.6667, 0.08333, 0.6667, 0.0, 0.625, 0.0, 0.625, 0.1667, 0.6667, 0.1667, 0.6667, 0.08333, 0.625, 0.08333, 0.625, 0.25, 0.6667, 0.25, 0.6667, 0.1667, 0.625, 0.1667, 0.625, 0.3333, 0.6667, 0.3333, 0.6667, 0.25, 0.625, 0.25, 0.625, 0.4167, 0.6667, 0.4167, 0.6667, 0.3333, 0.625, 0.3333, 0.625, 0.5, 0.6667, 0.5, 0.6667, 0.4167, 0.625, 0.4167, 0.625, 0.5833, 0.6667, 0.5833, 0.6667, 0.5, 0.625, 0.5, 0.625, 0.6667, 0.6667, 0.6667, 0.6667, 0.5833, 0.625, 0.5833, 0.625, 0.75, 0.6667, 0.75, 0.6667, 0.6667, 0.625, 0.6667, 0.625, 0.8333, 0.6667, 0.8333, 0.6667, 0.75, 0.625, 0.75, 0.625, 0.9167, 0.6667, 0.9167, 0.6667, 0.8333, 0.625, 0.8333, 0.6667, 1.0, 0.7083, 1.0, 0.7083, 0.9167, 0.6667, 0.9167, 0.6667, 0.08333, 0.7083, 0.08333, 0.7083, 0.0, 0.6667, 0.0, 0.6667, 0.1667, 0.7083, 0.1667, 0.7083, 0.08333, 0.6667, 0.08333, 0.6667, 0.25, 0.7083, 0.25, 0.7083, 0.1667, 0.6667, 0.1667, 0.6667, 0.3333, 0.7083, 0.3333, 0.7083, 0.25, 0.6667, 0.25, 0.6667, 0.4167, 0.7083, 0.4167, 0.7083, 0.3333, 0.6667, 0.3333, 0.6667, 0.5, 0.7083, 0.5, 0.7083, 0.4167, 0.6667, 0.4167, 0.6667, 0.5833, 0.7083, 0.5833, 0.7083, 0.5, 0.6667, 0.5, 0.6667, 0.6667, 0.7083, 0.6667, 0.7083, 0.5833, 0.6667, 0.5833, 0.6667, 0.75, 0.7083, 0.75, 0.7083, 0.6667, 0.6667, 0.6667, 0.6667, 0.8333, 0.7083, 0.8333, 0.7083, 0.75, 0.6667, 0.75, 0.6667, 0.9167, 0.7083, 0.9167, 0.7083, 0.8333, 0.6667, 0.8333, 0.7083, 1.0, 0.75, 1.0, 0.75, 0.9167, 0.7083, 0.9167, 0.7083, 0.08333, 0.75, 0.08333, 0.75, 0.0, 0.7083, 0.0, 0.7083, 0.1667, 0.75, 0.1667, 0.75, 0.08333, 0.7083, 0.08333, 0.7083, 0.25, 0.75, 0.25, 0.75, 0.1667, 0.7083, 0.1667, 0.7083, 0.3333, 0.75, 0.3333, 0.75, 0.25, 0.7083, 0.25, 0.7083, 0.4167, 0.75, 0.4167, 0.75, 0.3333, 0.7083, 0.3333, 0.7083, 0.5, 0.75, 0.5, 0.75, 0.4167, 0.7083, 0.4167, 0.7083, 0.5833, 0.75, 0.5833, 0.75, 0.5, 0.7083, 0.5, 0.7083, 0.6667, 0.75, 0.6667, 0.75, 0.5833, 0.7083, 0.5833, 0.7083, 0.75, 0.75, 0.75, 0.75, 0.6667, 0.7083, 0.6667, 0.7083, 0.8333, 0.75, 0.8333, 0.75, 0.75, 0.7083, 0.75, 0.7083, 0.9167, 0.75, 0.9167, 0.75, 0.8333, 0.7083, 0.8333, 0.75, 1.0, 0.7917, 1.0, 0.7917, 0.9167, 0.75, 0.9167, 0.75, 0.08333, 0.7917, 0.08333, 0.7917, 0.0, 0.75, 0.0, 0.75, 0.1667, 0.7917, 0.1667, 0.7917, 0.08333, 0.75, 0.08333, 0.75, 0.25, 0.7917, 0.25, 0.7917, 0.1667, 0.75, 0.1667, 0.75, 0.3333, 0.7917, 0.3333, 0.7917, 0.25, 0.75, 0.25, 0.75, 0.4167, 0.7917, 0.4167, 0.7917, 0.3333, 0.75, 0.3333, 0.75, 0.5, 0.7917, 0.5, 0.7917, 0.4167, 0.75, 0.4167, 0.75, 0.5833, 0.7917, 0.5833, 0.7917, 0.5, 0.75, 0.5, 0.75, 0.6667, 0.7917, 0.6667, 0.7917, 0.5833, 0.75, 0.5833, 0.75, 0.75, 0.7917, 0.75, 0.7917, 0.6667, 0.75, 0.6667, 0.75, 0.8333, 0.7917, 0.8333, 0.7917, 0.75, 0.75, 0.75, 0.75, 0.9167, 0.7917, 0.9167, 0.7917, 0.8333, 0.75, 0.8333, 0.7917, 1.0, 0.8333, 1.0, 0.8333, 0.9167, 0.7917, 0.9167, 0.7917, 0.08333, 0.8333, 0.08333, 0.8333, 0.0, 0.7917, 0.0, 0.7917, 0.1667, 0.8333, 0.1667, 0.8333, 0.08333, 0.7917, 0.08333, 0.7917, 0.25, 0.8333, 0.25, 0.8333, 0.1667, 0.7917, 0.1667, 0.7917, 0.3333, 0.8333, 0.3333, 0.8333, 0.25, 0.7917, 0.25, 0.7917, 0.4167, 0.8333, 0.4167, 0.8333, 0.3333, 0.7917, 0.3333, 0.7917, 0.5, 0.8333, 0.5, 0.8333, 0.4167, 0.7917, 0.4167, 0.7917, 0.5833, 0.8333, 0.5833, 0.8333, 0.5, 0.7917, 0.5, 0.7917, 0.6667, 0.8333, 0.6667, 0.8333, 0.5833, 0.7917, 0.5833, 0.7917, 0.75, 0.8333, 0.75, 0.8333, 0.6667, 0.7917, 0.6667, 0.7917, 0.8333, 0.8333, 0.8333, 0.8333, 0.75, 0.7917, 0.75, 0.7917, 0.9167, 0.8333, 0.9167, 0.8333, 0.8333, 0.7917, 0.8333, 0.8333, 1.0, 0.875, 1.0, 0.875, 0.9167, 0.8333, 0.9167, 0.8333, 0.08333, 0.875, 0.08333, 0.875, 0.0, 0.8333, 0.0, 0.8333, 0.1667, 0.875, 0.1667, 0.875, 0.08333, 0.8333, 0.08333, 0.8333, 0.25, 0.875, 0.25, 0.875, 0.1667, 0.8333, 0.1667, 0.8333, 0.3333, 0.875, 0.3333, 0.875, 0.25, 0.8333, 0.25, 0.8333, 0.4167, 0.875, 0.4167, 0.875, 0.3333, 0.8333, 0.3333, 0.8333, 0.5, 0.875, 0.5, 0.875, 0.4167, 0.8333, 0.4167, 0.8333, 0.5833, 0.875, 0.5833, 0.875, 0.5, 0.8333, 0.5, 0.8333, 0.6667, 0.875, 0.6667, 0.875, 0.5833, 0.8333, 0.5833, 0.8333, 0.75, 0.875, 0.75, 0.875, 0.6667, 0.8333, 0.6667, 0.8333, 0.8333, 0.875, 0.8333, 0.875, 0.75, 0.8333, 0.75, 0.8333, 0.9167, 0.875, 0.9167, 0.875, 0.8333, 0.8333, 0.8333, 0.875, 1.0, 0.9167, 1.0, 0.9167, 0.9167, 0.875, 0.9167, 0.875, 0.08333, 0.9167, 0.08333, 0.9167, 0.0, 0.875, 0.0, 0.875, 0.1667, 0.9167, 0.1667, 0.9167, 0.08333, 0.875, 0.08333, 0.875, 0.25, 0.9167, 0.25, 0.9167, 0.1667, 0.875, 0.1667, 0.875, 0.3333, 0.9167, 0.3333, 0.9167, 0.25, 0.875, 0.25, 0.875, 0.4167, 0.9167, 0.4167, 0.9167, 0.3333, 0.875, 0.3333, 0.875, 0.5, 0.9167, 0.5, 0.9167, 0.4167, 0.875, 0.4167, 0.875, 0.5833, 0.9167, 0.5833, 0.9167, 0.5, 0.875, 0.5, 0.875, 0.6667, 0.9167, 0.6667, 0.9167, 0.5833, 0.875, 0.5833, 0.875, 0.75, 0.9167, 0.75, 0.9167, 0.6667, 0.875, 0.6667, 0.875, 0.8333, 0.9167, 0.8333, 0.9167, 0.75, 0.875, 0.75, 0.875, 0.9167, 0.9167, 0.9167, 0.9167, 0.8333, 0.875, 0.8333, 0.9167, 1.0, 0.9583, 1.0, 0.9583, 0.9167, 0.9167, 0.9167, 0.9167, 0.08333, 0.9583, 0.08333, 0.9583, 0.0, 0.9167, 0.0, 0.9167, 0.1667, 0.9583, 0.1667, 0.9583, 0.08333, 0.9167, 0.08333, 0.9167, 0.25, 0.9583, 0.25, 0.9583, 0.1667, 0.9167, 0.1667, 0.9167, 0.3333, 0.9583, 0.3333, 0.9583, 0.25, 0.9167, 0.25, 0.9167, 0.4167, 0.9583, 0.4167, 0.9583, 0.3333, 0.9167, 0.3333, 0.9167, 0.5, 0.9583, 0.5, 0.9583, 0.4167, 0.9167, 0.4167, 0.9167, 0.5833, 0.9583, 0.5833, 0.9583, 0.5, 0.9167, 0.5, 0.9167, 0.6667, 0.9583, 0.6667, 0.9583, 0.5833, 0.9167, 0.5833, 0.9167, 0.75, 0.9583, 0.75, 0.9583, 0.6667, 0.9167, 0.6667, 0.9167, 0.8333, 0.9583, 0.8333, 0.9583, 0.75, 0.9167, 0.75, 0.9167, 0.9167, 0.9583, 0.9167, 0.9583, 0.8333, 0.9167, 0.8333, 0.9583, 1.0, 1.0, 1.0, 1.0, 0.9167, 0.9583, 0.9167, 0.9583, 0.08333, 1.0, 0.08333, 1.0, 0.0, 0.9583, 0.0, 0.9583, 0.1667, 1.0, 0.1667, 1.0, 0.08333, 0.9583, 0.08333, 0.9583, 0.25, 1.0, 0.25, 1.0, 0.1667, 0.9583, 0.1667, 0.9583, 0.3333, 1.0, 0.3333, 1.0, 0.25, 0.9583, 0.25, 0.9583, 0.4167, 1.0, 0.4167, 1.0, 0.3333, 0.9583, 0.3333, 0.9583, 0.5, 1.0, 0.5, 1.0, 0.4167, 0.9583, 0.4167, 0.9583, 0.5833, 1.0, 0.5833, 1.0, 0.5, 0.9583, 0.5, 0.9583, 0.6667, 1.0, 0.6667, 1.0, 0.5833, 0.9583, 0.5833, 0.9583, 0.75, 1.0, 0.75, 1.0, 0.6667, 0.9583, 0.6667, 0.9583, 0.8333, 1.0, 0.8333, 1.0, 0.75, 0.9583, 0.75, 0.9583, 0.9167, 1.0, 0.9167, 1.0, 0.8333, 0.9583, 0.8333, 0.01299, 1.0, 0.04167, 1.0, 0.04167, 0.9167, 0.01253, 0.9167, 0.0, 0.6964, 0.0, 0.387, 0.0, 0.08333, 0.0, 0.946, 0.0, 0.6389, 0.0, 0.7004, 0.01446, 0.75, 0.0171, 0.6667, 0.01299, 1.0, 0.01253, 0.9167, 0.0, 0.7849, 0.0, 0.6964, 0.0, 0.387, 0.0, 0.2985, 0.0171, 0.1667, 0.01446, 0.08333, 0.0, 0.7004, 0.0, 0.7543, 0.01299, 0.8333, 0.01446, 0.75, 0.0, 0.2985, 0.0, 0.329, 0.02091, 0.25, 0.0171, 0.1667, 0.0, 0.7543, 0.0, 0.7849, 0.01253, 0.9167, 0.01299, 0.8333, 0.0, 0.329, 0.0, 0.383, 0.02498, 0.3333, 0.02091, 0.25, 0.0, 0.383, 0.0, 0.4445, 0.02689, 0.4167, 0.02498, 0.3333, 0.0, 0.4445, 0.0, 0.509, 0.02498, 0.5, 0.02689, 0.4167, 0.0, 0.509, 0.0, 0.5743, 0.02091, 0.5833, 0.02498, 0.5, 0.0, 0.5743, 0.0, 0.6389, 0.0171, 0.6667, 0.02091, 0.5833, 0.0, 0.6964, 0.0, 0.7849, 0.0, 0.7543, 0.0, 0.7004, 0.0, 0.6389, 0.0, 0.5743, 0.0, 0.509, 0.0, 0.4445, 0.0, 0.383, 0.0, 0.329, 0.0, 0.2985, 0.0, 0.387])
me_x_1.materials.append(mat_materia)
me_x_1.auto_texspace = False
me_x_1.update()
me_001_1 = bpy.data.meshes.new('平面.001')
me_001_1.from_pydata([(-1.0, -1.0, 0.0), (1.0, -1.0, 0.0), (-1.112, 1.099, 0.7264), (0.8879, 1.099, 0.7264), (-1.0, 0.8817, 0.0), (-1.018, 1.016, 0.1172), (-1.001, 0.9129, 0.003994), (-1.002, 0.943, 0.0157), (-1.005, 0.97, 0.03433), (-1.009, 0.9921, 0.0586), (-1.013, 1.008, 0.08687), (0.9819, 1.016, 0.1172), (1.0, 0.8817, 0.0), (0.9866, 1.008, 0.08687), (0.991, 0.9921, 0.0586), (0.9947, 0.97, 0.03433), (0.9976, 0.943, 0.0157), (0.9994, 0.9129, 0.003994)], [], [(5, 11, 3, 2), (11, 5, 10, 13), (13, 10, 9, 14), (14, 9, 8, 15), (15, 8, 7, 16), (16, 7, 6, 17), (17, 6, 4, 12), (0, 1, 12, 4)])
me_001_1.polygons.foreach_set('use_smooth', [True] * 8)
_uv = me_001_1.uv_layers.new(name='UVマップ')
_uv.uv.foreach_set('vector', [0.0, 1.0, 1.0, 1.0, 1.0, 1.0, 0.0, 1.0, 1.0, 1.0, 0.0, 1.0, -4.151e-05, 1.0, 1.0, 1.0, 1.0, 1.0, -4.151e-05, 1.0, -0.0001633, 1.0, 0.9998, 1.0, 0.9998, 1.0, -0.0001633, 1.0, 0.0, 1.0, 0.9974, 1.0, 0.9974, 1.0, 0.0, 1.0, -0.001211, 0.9715, 0.9988, 0.9715, 0.9988, 0.9715, -0.001211, 0.9715, -0.0003081, 0.9564, 0.9997, 0.9564, 0.9997, 0.9564, -0.0003081, 0.9564, 0.0, 0.9409, 1.0, 0.9409, 0.0, 0.0, 1.0, 0.0, 1.0, 0.9409, 0.0, 0.9409])
me_001_1.materials.append(mat_001)
me_001_1.update()

# ---- objects
ob_head = bpy.data.objects.new('Head', me_cube)
ob_body = bpy.data.objects.new('body', me_cube_001)
ob_belly = bpy.data.objects.new('Belly', me_cube_002)
ob_face = bpy.data.objects.new('Face', me_cube_003)
ob_ear = bpy.data.objects.new('Ear', me_cube_009)
ob_eye = bpy.data.objects.new('Eye', me_x)
ob_eyebrow = bpy.data.objects.new('EyeBrow', me_001)
ob_nose = bpy.data.objects.new('Nose', me_002)
ob_mouse = bpy.data.objects.new('mouse', me_003)
ob_tale = bpy.data.objects.new('Tale', me_x_1)
ob_plane = bpy.data.objects.new('Plane', me_001_1)
ob_x = bpy.data.objects.new('カメラ', cam_x)

# ---- transforms, parenting, visibility, modifiers, constraints
ob_head.location = (0.0, 0.0, 0.0)
ob_head.scale = (1.313, 0.8515, 1.0)
ob_head.lock_rotations_4d = False
ob_head.empty_display_type = 'ARROWS'
ob_head.lineart.crease_threshold = 0.0
_m = ob_head.modifiers.new('ミラー', 'MIRROR')
_m.use_clip = True
_m = ob_head.modifiers.new('細分化', 'SUBSURF')
_m.levels = 2
ob_body.location = (0.0, 0.0, -1.176)
ob_body.scale = (0.6822, 0.5429, 0.6822)
ob_body.lock_rotations_4d = False
ob_body.empty_display_type = 'ARROWS'
ob_body.lineart.crease_threshold = 0.0
_m = ob_body.modifiers.new('ミラー', 'MIRROR')
_m.use_clip = True
_m = ob_body.modifiers.new('細分化', 'SUBSURF')
_m.levels = 2
ob_belly.location = (0.0, 0.0, -1.176)
ob_belly.scale = (0.6822, 0.5429, 0.6822)
ob_belly.lock_rotations_4d = False
ob_belly.empty_display_type = 'ARROWS'
ob_belly.lineart.crease_threshold = 0.0
_m = ob_belly.modifiers.new('ミラー', 'MIRROR')
_m.use_clip = True
_m = ob_belly.modifiers.new('ソリッド化', 'SOLIDIFY')
_m.thickness = -0.03
_m = ob_belly.modifiers.new('細分化', 'SUBSURF')
_m.levels = 2
ob_face.location = (0.0, 0.0, 0.0)
ob_face.scale = (1.313, 0.8515, 1.0)
ob_face.lock_rotations_4d = False
ob_face.empty_display_type = 'ARROWS'
ob_face.lineart.crease_threshold = 0.0
_m = ob_face.modifiers.new('ミラー', 'MIRROR')
_m.use_clip = True
_m = ob_face.modifiers.new('ソリッド化', 'SOLIDIFY')
_m.thickness = -0.09
_m = ob_face.modifiers.new('細分化', 'SUBSURF')
_m.levels = 2
ob_ear.location = (1.023, -1.776e-09, 0.01322)
ob_ear.scale = (0.1746, 0.1853, 0.28)
ob_ear.lock_rotations_4d = False
ob_ear.empty_display_type = 'ARROWS'
ob_ear.lineart.crease_threshold = 0.0
_m = ob_ear.modifiers.new('ミラー', 'MIRROR')
_m.use_clip = True
_m.mirror_object = ob_head
_m = ob_ear.modifiers.new('細分化', 'SUBSURF')
_m.levels = 2
ob_eye.location = (0.268, -0.7493, 0.0)
ob_eye.rotation_euler = (-0.1283, -1.397, -7.674e-07)
ob_eye.scale = (0.1021, 0.1021, 0.09465)
_m = ob_eye.modifiers.new('細分化', 'SUBSURF')
_m.levels = 2
_m = ob_eye.modifiers.new('ミラー', 'MIRROR')
_m.mirror_object = ob_face
ob_eyebrow.location = (-0.2625, -0.7493, 0.2078)
ob_eyebrow.rotation_euler = (-0.1283, -1.397, -7.674e-07)
ob_eyebrow.scale = (0.06026, 0.1051, 0.2015)
_m = ob_eyebrow.modifiers.new('細分化', 'SUBSURF')
_m.levels = 2
_m = ob_eyebrow.modifiers.new('ミラー', 'MIRROR')
_m.mirror_object = ob_face
ob_nose.location = (0.005469, -0.7493, -0.1313)
ob_nose.rotation_euler = (-0.1283, 0.173, 2.347e-08)
ob_nose.scale = (0.06667, 0.06667, 0.06184)
_m = ob_nose.modifiers.new('細分化', 'SUBSURF')
_m.levels = 2
ob_mouse.location = (-0.06614, -0.7493, -0.2177)
ob_mouse.rotation_euler = (-0.1283, -2.109, 2.252e-07)
ob_mouse.scale = (0.03995, 0.06964, 0.1335)
_m = ob_mouse.modifiers.new('細分化', 'SUBSURF')
_m.levels = 2
_m = ob_mouse.modifiers.new('ミラー', 'MIRROR')
_m.mirror_object = ob_face
ob_tale.location = (-2.417e-16, 0.6016, -1.088)
ob_tale.rotation_euler = (-0.0, 1.571, 0.0)
ob_tale.scale = (0.2821, 0.2821, 0.2821)
_m = ob_tale.modifiers.new('細分化', 'SUBSURF')
_m.levels = 2
ob_plane.location = (0.2054, 3.136e-07, -2.334)
ob_plane.scale = (10.0, 10.0, 10.0)
ob_x.location = (-26.42, -34.88, 11.41)
ob_x.rotation_euler = (1.299, -1.413e-07, -0.6493)

# ---- collection membership
col_collection.objects.link(ob_head)
col_collection.objects.link(ob_body)
col_collection.objects.link(ob_belly)
col_collection.objects.link(ob_face)
col_collection.objects.link(ob_ear)
col_collection.objects.link(ob_eye)
col_collection.objects.link(ob_eyebrow)
col_collection.objects.link(ob_nose)
col_collection.objects.link(ob_mouse)
col_collection.objects.link(ob_tale)
col_collection.objects.link(ob_plane)
col_collection.objects.link(ob_x)

# ---- scene / render settings (as saved in the file)
scene.camera = ob_x
scene.frame_start = 1; scene.frame_end = 250; scene.frame_set(227)
scene.render.engine = 'BLENDER_EEVEE_NEXT'
scene.render.resolution_x = 1280
scene.render.resolution_y = 720
scene.cycles.samples = 256
scene.cycles.sampling_pattern = 'TABULATED_SOBOL'
bpy.context.view_layer.update()

# ---- added for rendering (the .blend has no usable light): sun
light_auto_sun = bpy.data.lights.new('AutoSun', 'SUN')
light_auto_sun.energy = 3.0
light_auto_sun.angle = 0.0523599
ob_auto_sun = bpy.data.objects.new('AutoSun', light_auto_sun)
scene.collection.objects.link(ob_auto_sun)
ob_auto_sun.rotation_euler = (0.872665, 0.174533, 0.523599)
bpy.context.view_layer.update()
